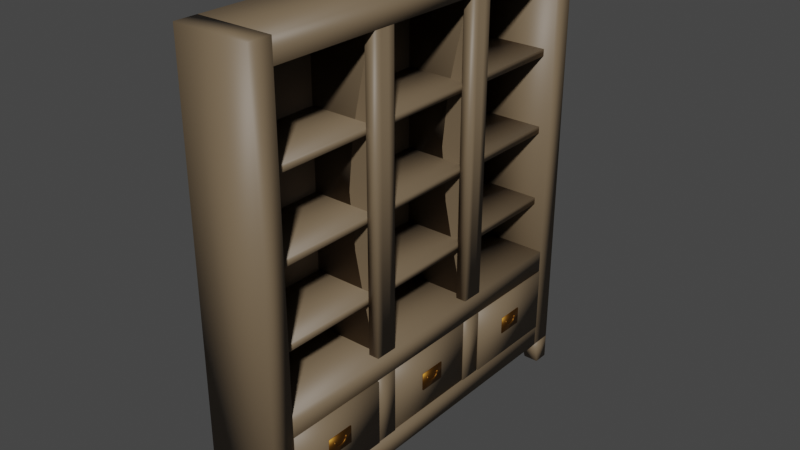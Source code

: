 # Source: bookshelf.blend  (saved by Blender 2.82.7; exported with 4.5.12 LTS)
import bpy
from mathutils import Matrix  # noqa: F401  (used for matrix-valued properties, if any)

bpy.ops.wm.read_factory_settings(use_empty=True)
scene = bpy.context.scene
scene.name = 'Scene'

# ---- collections
col_collection = bpy.data.collections.new('Collection'); scene.collection.children.link(col_collection)

# ---- materials (node trees are filled in below, after node groups)
mat_metal = bpy.data.materials.new('Metal')
mat_metal.use_transparent_shadow = False
mat_wood = bpy.data.materials.new('Wood')
mat_wood.use_transparent_shadow = False

# ---- material node trees
mat_metal.use_nodes = True; mat_metal.node_tree.nodes.clear()
_N = mat_metal.node_tree.nodes; _L = mat_metal.node_tree.links
n0 = _N.new('ShaderNodeOutputMaterial'); n0.name = 'Material Output'; n0.location = (300, 300)
n1 = _N.new('ShaderNodeBsdfPrincipled'); n1.name = 'Principled BSDF'; n1.location = (10, 300)
n1.distribution = 'GGX'
n1.subsurface_method = 'BURLEY'
n1.inputs[0].default_value = (0.2266, 0.09828, 0.01411, 1.0)
n1.inputs[1].default_value = 1.0
n1.inputs[3].default_value = 1.45
n1.inputs[27].default_value = (0.0, 0.0, 0.0, 1.0)
n1.inputs[28].default_value = 1.0
_L.new(n1.outputs[0], n0.inputs[0])
n0.is_active_output = True
mat_wood.use_nodes = True; mat_wood.node_tree.nodes.clear()
_N = mat_wood.node_tree.nodes; _L = mat_wood.node_tree.links
n0 = _N.new('ShaderNodeOutputMaterial'); n0.name = 'Material Output'; n0.location = (300, 300)
n1 = _N.new('ShaderNodeBsdfPrincipled'); n1.name = 'Principled BSDF'; n1.location = (10, 300)
n1.distribution = 'GGX'
n1.subsurface_method = 'BURLEY'
n1.inputs[0].default_value = (0.1679, 0.1198, 0.07144, 1.0)
n1.inputs[3].default_value = 1.45
n1.inputs[27].default_value = (0.0, 0.0, 0.0, 1.0)
n1.inputs[28].default_value = 1.0
_L.new(n1.outputs[0], n0.inputs[0])
n0.is_active_output = True

# ---- world
world_world = bpy.data.worlds.new('World'); scene.world = world_world
world_world.use_nodes = True; world_world.node_tree.nodes.clear()
_N = world_world.node_tree.nodes; _L = world_world.node_tree.links
n0 = _N.new('ShaderNodeOutputWorld'); n0.name = 'World Output'; n0.location = (300, 300)
n1 = _N.new('ShaderNodeBackground'); n1.name = 'Background'; n1.location = (10, 300)
n1.inputs[0].default_value = (0.05088, 0.05088, 0.05088, 1.0)
_L.new(n1.outputs[0], n0.inputs[0])
n0.is_active_output = True
world_world.color = (0.05088, 0.05088, 0.05088)
world_world.use_sun_shadow = False
world_world.sun_shadow_jitter_overblur = 0.0

# ---- meshes
me_cube_007 = bpy.data.meshes.new('Cube.007')
me_cube_007.from_pydata([(-0.1675, -0.9, 0.1114), (-0.1675, -0.9, 2.02), (-0.1675, -0.8, 2.02), (0.1675, -0.9, 0.1114), (0.1675, -0.9, 2.02), (0.1675, -0.8, 2.02), (0.09806, -0.9, -0.001028), (0.07864, -0.9, 0.1114), (0.09806, -0.8306, -0.001028), (0.07864, -0.8111, 0.1114), (0.1675, -0.9, -0.001028), (0.1675, -0.9, 0.1114), (0.1675, -0.8306, -0.001028), (0.1675, -0.8111, 0.1114), (0.1675, -0.8, 0.1114), (-0.1675, -0.8, 0.1114), (-0.1675, -0.8, 0.1114), (-0.1675, -0.8, 0.2114), (0.1675, -0.8, 0.1114), (0.1675, -0.8, 0.2114), (-0.1675, -0.8, 0.5114), (-0.1675, -0.8, 0.6114), (0.1675, -0.8, 0.5114), (0.1675, -0.8, 0.6114), (0.1675, -0.3295, 0.6114), (0.1675, -0.3295, 1.92), (0.1675, -0.2295, 1.92), (0.1675, -0.2295, 0.6114), (-0.1675, -0.8, 1.92), (-0.1675, -0.8, 2.02), (0.1675, -0.8, 1.92), (0.1675, -0.8, 2.02), (0.1208, -0.2295, 0.6114), (0.1208, -0.2295, 1.92), (0.1208, -0.3295, 0.6114), (0.1208, -0.3295, 1.92), (-0.1675, -0.2605, 0.6114), (-0.1675, -0.2605, 1.92), (-0.1675, -0.2985, 0.6114), (-0.1675, -0.2985, 1.92), (0.1675, -0.2986, 0.6114), (0.1675, -0.2604, 0.6114), (0.1675, -0.2604, 1.92), (0.1675, -0.2986, 1.92), (0.1208, -0.2604, 1.92), (0.1208, -0.2986, 1.92), (0.1208, -0.2604, 0.6114), (0.1208, -0.2986, 0.6114), (-0.1675, -0.3295, 0.2114), (-0.1675, -0.3295, 0.5114), (-0.1675, -0.2295, 0.5114), (0.1675, -0.3295, 0.2114), (0.1675, -0.3295, 0.5114), (0.1675, -0.2295, 0.5114), (0.1675, -0.2295, 0.2114), (-0.1675, -0.2295, 0.2114), (-0.1675, -0.08886, -0.001028), (-0.1675, -0.08886, 0.1114), (-0.1386, -0.08886, -0.001028), (-0.1386, -0.08886, 0.1114), (-0.1675, -0.8, 0.8401), (-0.1675, -0.8, 0.8715), (0.1208, -0.8, 0.8401), (0.1208, -0.8, 0.8715), (-0.1675, -0.8, 1.182), (-0.1675, -0.8, 1.213), (0.1208, -0.8, 1.182), (0.1208, -0.8, 1.213), (-0.1675, -0.8, 1.532), (-0.1675, -0.8, 1.563), (0.1208, -0.8, 1.532), (0.1208, -0.8, 1.563), (0.1644, -0.2264, 0.5089), (0.1644, -0.2264, 0.2138), (-0.1644, -0.2264, 0.5089), (-0.1644, -0.2264, 0.2138), (0.173, -0.7959, 0.5089), (-0.1558, -0.7959, 0.5089), (0.173, -0.7959, 0.2138), (-0.1558, -0.7959, 0.2138), (-0.1558, -0.3336, 0.2138), (-0.1558, -0.3336, 0.5089), (0.173, -0.3336, 0.2138), (0.173, -0.3336, 0.5089), (0.173, -0.6256, 0.4002), (0.173, -0.6256, 0.3225), (0.173, -0.5039, 0.3225), (0.173, -0.5039, 0.4002), (0.1775, -0.5039, 0.4002), (0.1775, -0.5039, 0.3225), (0.1775, -0.6256, 0.4002), (0.1775, -0.6256, 0.3225), (0.1796, -0.541, 0.3552), (0.1796, -0.5375, 0.3448), (0.1796, -0.5885, 0.3552), (0.1796, -0.592, 0.3448), (0.1796, -0.5367, 0.375), (0.1796, -0.5301, 0.375), (0.1796, -0.5928, 0.375), (0.1796, -0.5994, 0.375), (0.1774, -0.541, 0.3552), (0.1774, -0.5375, 0.3448), (0.1774, -0.5885, 0.3552), (0.1774, -0.592, 0.3448), (0.1774, -0.5367, 0.375), (0.1774, -0.5301, 0.375), (0.1774, -0.5928, 0.375), (0.1774, -0.5994, 0.375), (0.1796, -0.5377, 0.3659), (0.1796, -0.5296, 0.3633), (0.1774, -0.5377, 0.3659), (0.1773, -0.5296, 0.3633), (0.1796, -0.5999, 0.3633), (0.1796, -0.5918, 0.3659), (0.1773, -0.5999, 0.3633), (0.1774, -0.5918, 0.3659), (0.1796, -0.5727, 0.3485), (0.1796, -0.5568, 0.3485), (0.1796, -0.5745, 0.3392), (0.1796, -0.555, 0.3392), (0.1774, -0.5727, 0.3485), (0.1774, -0.5568, 0.3485), (0.1774, -0.5745, 0.3392), (0.1774, -0.555, 0.3392), (0.173, -0.06084, 0.4002), (0.173, -0.06084, 0.3225), (0.1775, -0.06084, 0.4002), (0.1775, -0.06084, 0.3225), (0.1774, 0.009787, 0.3392), (0.1774, -0.009787, 0.3392), (0.1774, 0.007931, 0.3485), (0.1774, -0.007931, 0.3485), (0.1796, 0.009787, 0.3392), (0.1796, -0.009787, 0.3392), (0.1796, 0.007931, 0.3485), (0.1796, -0.007931, 0.3485), (0.1774, -0.02701, 0.3659), (0.1773, -0.03514, 0.3633), (0.1796, -0.02701, 0.3659), (0.1796, -0.03514, 0.3633), (-0.1765, -0.8685, 0.1448), (-0.1765, -0.8685, 1.987), (-0.1765, 0.8685, 0.1448), (-0.1765, 0.8685, 1.987), (-0.1675, -0.8685, 0.1448), (-0.1675, -0.8685, 1.987), (-0.1675, 0.8685, 0.1448), (-0.1675, 0.8685, 1.987), (-0.1675, 0.9, 0.1114), (-0.1675, 0.9, 2.02), (-0.1675, 0.8, 2.02), (0.1675, 0.9, 0.1114), (0.1675, 0.9, 2.02), (0.1675, 0.8, 2.02), (0.09806, 0.9, -0.001028), (0.07864, 0.9, 0.1114), (0.09806, 0.8306, -0.001028), (0.07864, 0.8111, 0.1114), (0.1675, 0.9, -0.001028), (0.1675, 0.9, 0.1114), (0.1675, 0.8306, -0.001028), (0.1675, 0.8111, 0.1114), (0.1675, 0.8, 0.1114), (-0.1675, 0.8, 0.1114), (-0.1675, 0.8, 0.1114), (-0.1675, 0.8, 0.2114), (0.1675, 0.8, 0.1114), (0.1675, 0.8, 0.2114), (-0.1675, 0.8, 0.5114), (-0.1675, 0.8, 0.6114), (0.1675, 0.8, 0.5114), (0.1675, 0.8, 0.6114), (0.1675, 0.3295, 0.6114), (0.1675, 0.3295, 1.92), (0.1675, 0.2295, 1.92), (0.1675, 0.2295, 0.6114), (-0.1675, 0.8, 1.92), (-0.1675, 0.8, 2.02), (0.1675, 0.8, 1.92), (0.1675, 0.8, 2.02), (0.1208, 0.2295, 0.6114), (0.1208, 0.2295, 1.92), (0.1208, 0.3295, 0.6114), (0.1208, 0.3295, 1.92), (-0.1675, 0.2605, 0.6114), (-0.1675, 0.2605, 1.92), (-0.1675, 0.2985, 0.6114), (-0.1675, 0.2985, 1.92), (0.1675, 0.2986, 0.6114), (0.1675, 0.2604, 0.6114), (0.1675, 0.2604, 1.92), (0.1675, 0.2986, 1.92), (0.1208, 0.2604, 1.92), (0.1208, 0.2986, 1.92), (0.1208, 0.2604, 0.6114), (0.1208, 0.2986, 0.6114), (-0.1675, 0.3295, 0.2114), (-0.1675, 0.3295, 0.5114), (-0.1675, 0.2295, 0.5114), (0.1675, 0.3295, 0.2114), (0.1675, 0.3295, 0.5114), (0.1675, 0.2295, 0.5114), (0.1675, 0.2295, 0.2114), (-0.1675, 0.2295, 0.2114), (-0.1675, 0.8306, -0.001028), (-0.1675, 0.8111, 0.1114), (-0.09806, 0.8306, -0.001028), (-0.07864, 0.8111, 0.1114), (-0.1675, 0.9, -0.001028), (-0.1675, 0.9, 0.1114), (-0.09806, 0.9, -0.001028), (-0.07864, 0.9, 0.1114), (-0.1675, 0.08886, -0.001028), (-0.1675, 0.08886, 0.1114), (-0.1386, 0.08886, -0.001028), (-0.1386, 0.08886, 0.1114), (-0.1675, 0.8, 0.8401), (-0.1675, 0.8, 0.8715), (0.1208, 0.8, 0.8401), (0.1208, 0.8, 0.8715), (-0.1675, 0.8, 1.182), (-0.1675, 0.8, 1.213), (0.1208, 0.8, 1.182), (0.1208, 0.8, 1.213), (-0.1675, 0.8, 1.532), (-0.1675, 0.8, 1.563), (0.1208, 0.8, 1.532), (0.1208, 0.8, 1.563), (-0.1644, 0.2264, 0.2138), (0.1644, 0.2264, 0.2138), (-0.1644, 0.2264, 0.5089), (0.1644, 0.2264, 0.5089), (0.173, 0.7959, 0.5089), (-0.1558, 0.7959, 0.5089), (0.173, 0.7959, 0.2138), (-0.1558, 0.7959, 0.2138), (-0.1558, 0.3336, 0.2138), (-0.1558, 0.3336, 0.5089), (0.173, 0.3336, 0.2138), (0.173, 0.3336, 0.5089), (0.173, 0.6256, 0.4002), (0.173, 0.6256, 0.3225), (0.173, 0.5039, 0.3225), (0.173, 0.5039, 0.4002), (0.1775, 0.5039, 0.4002), (0.1775, 0.5039, 0.3225), (0.1775, 0.6256, 0.4002), (0.1775, 0.6256, 0.3225), (0.1796, 0.541, 0.3552), (0.1796, 0.5375, 0.3448), (0.1796, 0.5885, 0.3552), (0.1796, 0.592, 0.3448), (0.1796, 0.5367, 0.375), (0.1796, 0.5301, 0.375), (0.1796, 0.5928, 0.375), (0.1796, 0.5994, 0.375), (0.1774, 0.541, 0.3552), (0.1774, 0.5375, 0.3448), (0.1774, 0.5885, 0.3552), (0.1774, 0.592, 0.3448), (0.1774, 0.5367, 0.375), (0.1774, 0.5301, 0.375), (0.1774, 0.5928, 0.375), (0.1774, 0.5994, 0.375), (0.1796, 0.5377, 0.3659), (0.1796, 0.5296, 0.3633), (0.1774, 0.5377, 0.3659), (0.1773, 0.5296, 0.3633), (0.1796, 0.5999, 0.3633), (0.1796, 0.5918, 0.3659), (0.1773, 0.5999, 0.3633), (0.1774, 0.5918, 0.3659), (0.1796, 0.5727, 0.3485), (0.1796, 0.5568, 0.3485), (0.1796, 0.5745, 0.3392), (0.1796, 0.555, 0.3392), (0.1774, 0.5727, 0.3485), (0.1774, 0.5568, 0.3485), (0.1774, 0.5745, 0.3392), (0.1774, 0.555, 0.3392), (0.173, 0.06084, 0.4002), (0.173, 0.06084, 0.3225), (0.1775, 0.06084, 0.4002), (0.1775, 0.06084, 0.3225), (0.1773, 0.03514, 0.3633), (0.1774, 0.02701, 0.3659), (0.1796, 0.03514, 0.3633), (0.1796, 0.02701, 0.3659), (0.1774, -0.03461, 0.375), (0.1774, -0.02805, 0.375), (0.1774, 0.03461, 0.375), (0.1774, 0.02805, 0.375), (0.1774, -0.02727, 0.3448), (0.1774, -0.02379, 0.3552), (0.1774, 0.02727, 0.3448), (0.1774, 0.02379, 0.3552), (0.1796, -0.03461, 0.375), (0.1796, -0.02805, 0.375), (0.1796, 0.03461, 0.375), (0.1796, 0.02805, 0.375), (0.1796, -0.02727, 0.3448), (0.1796, -0.02379, 0.3552), (0.1796, 0.02727, 0.3448), (0.1796, 0.02379, 0.3552), (-0.1675, -0.8306, -0.001028), (-0.1675, -0.8111, 0.1114), (-0.09806, -0.8306, -0.001028), (-0.07864, -0.8111, 0.1114), (-0.1675, -0.9, -0.001028), (-0.1675, -0.9, 0.1114), (-0.09806, -0.9, -0.001028), (-0.07864, -0.9, 0.1114)], [], [(0, 1, 2, 15), (15, 2, 5, 14), (14, 5, 4, 3), (3, 4, 1, 0), (15, 14, 3, 0), (5, 2, 1, 4), (6, 7, 9, 8), (8, 9, 13, 12), (12, 13, 11, 10), (10, 11, 7, 6), (8, 12, 10, 6), (13, 9, 7, 11), (19, 167, 165, 17), (18, 166, 167, 19), (16, 164, 166, 18), (21, 169, 168, 20), (19, 17, 16, 18), (23, 171, 169, 21), (22, 170, 171, 23), (20, 168, 170, 22), (29, 177, 176, 28), (23, 21, 20, 22), (32, 33, 26, 27), (40, 43, 25, 24), (47, 40, 24, 34), (31, 179, 177, 29), (30, 178, 179, 31), (28, 176, 178, 30), (216, 60, 61, 217), (31, 29, 28, 30), (43, 45, 35, 25), (24, 25, 35, 34), (39, 37, 36, 38), (46, 47, 38, 36), (46, 36, 37, 44), (44, 37, 39, 45), (33, 32, 46, 44), (26, 33, 44, 42), (42, 44, 45, 43), (32, 27, 41, 46), (46, 41, 40, 47), (27, 26, 42, 41), (41, 42, 43, 40), (47, 45, 39, 38), (35, 45, 47, 34), (48, 49, 50, 55), (55, 50, 53, 54), (54, 53, 52, 51), (51, 52, 49, 48), (55, 54, 51, 48), (53, 50, 49, 52), (57, 56, 58, 59), (212, 56, 57, 213), (212, 214, 58, 56), (213, 57, 59, 215), (60, 216, 218, 62), (220, 64, 65, 221), (62, 63, 61, 60), (63, 219, 217, 61), (62, 218, 219, 63), (64, 220, 222, 66), (224, 68, 69, 225), (66, 67, 65, 64), (67, 223, 221, 65), (66, 222, 223, 67), (68, 224, 226, 70), (230, 74, 72, 231), (70, 71, 69, 68), (71, 227, 225, 69), (70, 226, 227, 71), (74, 230, 228, 75), (72, 73, 229, 231), (229, 73, 75, 228), (229, 228, 230, 231), (82, 80, 81, 83), (77, 76, 83, 81), (78, 76, 77, 79), (78, 79, 80, 82), (81, 80, 79, 77), (83, 76, 78, 82), (116, 94, 95, 118), (126, 282, 280, 124), (87, 84, 90, 88), (88, 90, 91, 89), (84, 85, 91, 90), (86, 87, 88, 89), (112, 113, 98, 99), (108, 109, 97, 96), (96, 97, 105, 104), (109, 93, 101, 111), (113, 94, 102, 115), (99, 98, 106, 107), (118, 95, 103, 122), (117, 92, 100, 121), (108, 96, 104, 110), (112, 99, 107, 114), (92, 108, 110, 100), (97, 109, 111, 105), (92, 93, 109, 108), (95, 112, 114, 103), (98, 113, 115, 106), (95, 94, 113, 112), (94, 116, 120, 102), (119, 118, 122, 123), (93, 119, 123, 101), (117, 116, 118, 119), (92, 117, 119, 93), (272, 276, 277, 273), (241, 247, 245, 242), (281, 283, 127, 125), (124, 125, 127, 126), (132, 133, 129, 128), (135, 134, 130, 131), (302, 132, 128, 294), (134, 135, 133, 132), (300, 301, 138, 139), (303, 134, 132, 302), (301, 135, 131, 293), (85, 86, 89, 91), (303, 302, 286, 287), (300, 139, 137, 292), (297, 138, 136, 289), (127, 283, 282, 126), (140, 141, 143, 142), (142, 143, 147, 146), (146, 147, 145, 144), (144, 145, 141, 140), (142, 146, 144, 140), (147, 143, 141, 145), (148, 163, 150, 149), (163, 162, 153, 150), (162, 151, 152, 153), (151, 148, 149, 152), (163, 148, 151, 162), (153, 152, 149, 150), (154, 156, 157, 155), (156, 160, 161, 157), (160, 158, 159, 161), (158, 154, 155, 159), (156, 154, 158, 160), (161, 159, 155, 157), (167, 166, 164, 165), (171, 170, 168, 169), (180, 175, 174, 181), (188, 172, 173, 191), (195, 182, 172, 188), (179, 178, 176, 177), (191, 173, 183, 193), (172, 182, 183, 173), (187, 186, 184, 185), (194, 184, 186, 195), (194, 192, 185, 184), (192, 193, 187, 185), (181, 192, 194, 180), (174, 190, 192, 181), (190, 191, 193, 192), (180, 194, 189, 175), (194, 195, 188, 189), (175, 189, 190, 174), (189, 188, 191, 190), (195, 186, 187, 193), (183, 182, 195, 193), (196, 203, 198, 197), (203, 202, 201, 198), (202, 199, 200, 201), (199, 196, 197, 200), (203, 196, 199, 202), (201, 200, 197, 198), (204, 206, 207, 205), (206, 210, 211, 207), (210, 208, 209, 211), (208, 204, 205, 209), (206, 204, 208, 210), (211, 209, 205, 207), (213, 215, 214, 212), (218, 216, 217, 219), (222, 220, 221, 223), (226, 224, 225, 227), (73, 72, 74, 75), (238, 239, 237, 236), (233, 237, 239, 232), (234, 235, 233, 232), (234, 238, 236, 235), (237, 233, 235, 236), (239, 238, 234, 232), (272, 274, 251, 250), (243, 244, 246, 240), (244, 245, 247, 246), (240, 246, 247, 241), (242, 245, 244, 243), (268, 255, 254, 269), (264, 252, 253, 265), (252, 260, 261, 253), (265, 267, 257, 249), (269, 271, 258, 250), (255, 263, 262, 254), (274, 278, 259, 251), (273, 277, 256, 248), (264, 266, 260, 252), (268, 270, 263, 255), (248, 256, 266, 264), (253, 261, 267, 265), (248, 264, 265, 249), (251, 259, 270, 268), (254, 262, 271, 269), (251, 268, 269, 250), (250, 258, 276, 272), (275, 279, 278, 274), (249, 257, 279, 275), (273, 275, 274, 272), (248, 249, 275, 273), (303, 287, 285, 295), (280, 282, 283, 281), (138, 301, 293, 136), (287, 299, 291, 285), (296, 297, 289, 288), (133, 300, 292, 129), (299, 298, 290, 291), (134, 303, 295, 130), (286, 302, 294, 284), (298, 286, 284, 290), (139, 296, 288, 137), (135, 301, 300, 133), (139, 138, 297, 296), (287, 286, 298, 299), (17, 165, 164, 16), (215, 59, 58, 214), (304, 305, 307, 306), (306, 307, 311, 310), (310, 311, 309, 308), (308, 309, 305, 304), (306, 310, 308, 304), (311, 307, 305, 309), (116, 117, 121, 120)])
me_cube_007.polygons.foreach_set('use_smooth', [True] * 234)
me_cube_007.polygons.foreach_set('material_index', [1, 1, 1, 1, 1, 1, 1, 1, 1, 1, 1, 1, 1, 1, 1, 1, 1, 1, 1, 1, 1, 1, 1, 1, 1, 1, 1, 1, 1, 1, 1, 1, 1, 1, 1, 1, 1, 1, 1, 1, 1, 1, 1, 1, 1, 1, 1, 1, 1, 1, 1, 1, 1, 1, 1, 1, 1, 1, 1, 1, 1, 1, 1, 1, 1, 1, 1, 1, 1, 1, 1, 1, 1, 1, 1, 1, 1, 1, 1, 1, 0, 0, 0, 0, 0, 0, 0, 0, 0, 0, 0, 0, 0, 0, 0, 0, 0, 0, 0, 0, 0, 0, 0, 0, 0, 0, 0, 0, 0, 0, 0, 0, 0, 0, 0, 0, 0, 0, 0, 0, 0, 0, 0, 1, 1, 1, 1, 1, 1, 1, 1, 1, 1, 1, 1, 1, 1, 1, 1, 1, 1, 1, 1, 1, 1, 1, 1, 1, 1, 1, 1, 1, 1, 1, 1, 1, 1, 1, 1, 1, 1, 1, 1, 1, 1, 1, 1, 1, 1, 1, 1, 1, 1, 1, 1, 1, 1, 1, 1, 1, 1, 1, 1, 1, 1, 0, 0, 0, 0, 0, 0, 0, 0, 0, 0, 0, 0, 0, 0, 0, 0, 0, 0, 0, 0, 0, 0, 0, 0, 0, 0, 0, 0, 0, 0, 0, 0, 0, 0, 0, 0, 0, 0, 0, 0, 1, 1, 1, 1, 1, 1, 1, 1, 0])
_uv = me_cube_007.uv_layers.new(name='UVMap')
_uv.uv.foreach_set('vector', [0.2986, 0.13, 0.2986, 0.87, 0.3374, 0.87, 0.3374, 0.13, 5.808e-05, 0.13, 5.808e-05, 0.87, 0.13, 0.87, 0.13, 0.13, 0.13, 0.13, 0.13, 0.87, 0.1687, 0.87, 0.1687, 0.13, 0.1687, 0.13, 0.1687, 0.87, 0.2986, 0.87, 0.2986, 0.13, 0.13, 5.811e-05, 0.13, 0.13, 0.1687, 0.13, 0.1687, 5.808e-05, 0.13, 0.87, 0.13, 0.9999, 0.1687, 0.9999, 0.1687, 0.87, 0.1453, 0.4042, 0.1555, 0.3416, 0.2043, 0.3495, 0.1834, 0.4104, 0.03003, 0.4118, 0.008028, 0.3513, 0.05665, 0.3424, 0.06802, 0.4049, 0.06802, 0.4049, 0.05665, 0.3424, 0.1061, 0.342, 0.1066, 0.4045, 0.1066, 0.4045, 0.1061, 0.342, 0.1555, 0.3416, 0.1453, 0.4042, 0.06837, 0.4435, 0.06802, 0.4049, 0.1066, 0.4045, 0.107, 0.4431, 0.05665, 0.3424, 0.05621, 0.293, 0.1056, 0.2926, 0.1061, 0.342, 0.3056, 0.05562, 0.3056, 0.9444, 0.4917, 0.9444, 0.4917, 0.05562, 0.2501, 0.05562, 0.2501, 0.9444, 0.3056, 0.9444, 0.3056, 0.05562, 0.5473, 0.05562, 0.5473, 0.9444, 0.7333, 0.9444, 0.7333, 0.05562, 0.2501, 0.05562, 0.2501, 0.9444, 0.3056, 0.9444, 0.3056, 0.05562, 0.3056, 0.05562, 0.4917, 0.05562, 0.4917, 6.95e-05, 0.3056, 6.951e-05, 0.5473, 0.05562, 0.5473, 0.9444, 0.7333, 0.9444, 0.7333, 0.05562, 0.4917, 0.05562, 0.4917, 0.9444, 0.5473, 0.9444, 0.5473, 0.05562, 0.3056, 0.05562, 0.3056, 0.9444, 0.4917, 0.9444, 0.4917, 0.05562, 0.3056, 0.9444, 0.3056, 0.05562, 0.2501, 0.05562, 0.2501, 0.9444, 0.4917, 6.95e-05, 0.3056, 6.958e-05, 0.3056, 0.05562, 0.4917, 0.05562, 0.924, 0.1694, 0.924, 0.8307, 0.9004, 0.8307, 0.9004, 0.1694, 0.8655, 0.1694, 0.8655, 0.8307, 0.8499, 0.8307, 0.8499, 0.1694, 0.8655, 0.1458, 0.8655, 0.1694, 0.8499, 0.1694, 0.8499, 0.1458, 0.4917, 0.9444, 0.4917, 0.05562, 0.3056, 0.05562, 0.3056, 0.9444, 0.5473, 0.9444, 0.5473, 0.05562, 0.4917, 0.05562, 0.4917, 0.9444, 0.7333, 0.9444, 0.7333, 0.05562, 0.5473, 0.05562, 0.5473, 0.9444, 0.3126, 0.8675, 0.3126, 0.1325, 0.327, 0.1325, 0.327, 0.8675, 0.5473, 0.9999, 0.7333, 0.9999, 0.7333, 0.9444, 0.5473, 0.9444, 0.8655, 0.8307, 0.8655, 0.8543, 0.8499, 0.8543, 0.8499, 0.8307, 0.8499, 0.1694, 0.8499, 0.8307, 0.8263, 0.8307, 0.8263, 0.1694, 0.6649, 0.8307, 0.6458, 0.8307, 0.6457, 0.1694, 0.6649, 0.1694, 0.8848, 0.1458, 0.8655, 0.1458, 0.8655, 6.63e-05, 0.8847, 6.639e-05, 0.5001, 0.1694, 0.6457, 0.1694, 0.6458, 0.8307, 0.5001, 0.8307, 0.8848, 0.8543, 0.8847, 0.9999, 0.8655, 0.9999, 0.8655, 0.8543, 0.924, 0.8307, 0.924, 0.1694, 0.9396, 0.1694, 0.9396, 0.8307, 0.9004, 0.8307, 0.9004, 0.8543, 0.8848, 0.8543, 0.8848, 0.8307, 0.8848, 0.8307, 0.8848, 0.8543, 0.8655, 0.8543, 0.8655, 0.8307, 0.9004, 0.1458, 0.9004, 0.1694, 0.8848, 0.1694, 0.8848, 0.1458, 0.8848, 0.1458, 0.8848, 0.1694, 0.8655, 0.1694, 0.8655, 0.1458, 0.9004, 0.1694, 0.9004, 0.8307, 0.8848, 0.8307, 0.8848, 0.1694, 0.8848, 0.1694, 0.8848, 0.8307, 0.8655, 0.8307, 0.8655, 0.1694, 0.8106, 0.1694, 0.8106, 0.8307, 0.6649, 0.8307, 0.6649, 0.1694, 0.8263, 0.8307, 0.8106, 0.8307, 0.8106, 0.1694, 0.8263, 0.1694, 0.375, 0.2691, 0.375, 0.1538, 0.4135, 0.1538, 0.4135, 0.2691, 0.4135, 0.2691, 0.4135, 0.1538, 0.5422, 0.1538, 0.5422, 0.2691, 0.5422, 0.2691, 0.5422, 0.1538, 0.5807, 0.1538, 0.5807, 0.2691, 0.5422, 2.515e-05, 0.5422, 0.1153, 0.4135, 0.1153, 0.4135, 2.516e-05, 0.4135, 0.2691, 0.5422, 0.2691, 0.5422, 0.3075, 0.4135, 0.3075, 0.5422, 0.1538, 0.4135, 0.1538, 0.4135, 0.1153, 0.5422, 0.1153, 0.0625, 0.2033, 0.0625, 0.1596, 0.07374, 0.1596, 0.07374, 0.2033, 0.0625, 0.09041, 0.0625, 0.1596, 0.01875, 0.1596, 0.01875, 0.09041, 0.0625, 0.09041, 0.07374, 0.09041, 0.07374, 0.1596, 0.0625, 0.1596, 0.01875, 0.09041, 0.01875, 0.1596, 0.007509, 0.1596, 0.007509, 0.09041, 0.6063, 0.1325, 0.6063, 0.8675, 0.4738, 0.8675, 0.4738, 0.1325, 0.3126, 0.8675, 0.3126, 0.1325, 0.327, 0.1325, 0.327, 0.8675, 0.3126, 5.426e-05, 0.327, 5.419e-05, 0.327, 0.1325, 0.3126, 0.1325, 0.4594, 0.1325, 0.4594, 0.8675, 0.327, 0.8675, 0.327, 0.1325, 0.4738, 0.1325, 0.4738, 0.8675, 0.4594, 0.8675, 0.4594, 0.1325, 0.6063, 0.1325, 0.6063, 0.8675, 0.4738, 0.8675, 0.4738, 0.1325, 0.3126, 0.8675, 0.3126, 0.1325, 0.327, 0.1325, 0.327, 0.8675, 0.3126, 5.419e-05, 0.327, 5.419e-05, 0.327, 0.1325, 0.3126, 0.1325, 0.4594, 0.1325, 0.4594, 0.8675, 0.327, 0.8675, 0.327, 0.1325, 0.4738, 0.1325, 0.4738, 0.8675, 0.4594, 0.8675, 0.4594, 0.1325, 0.6063, 0.1325, 0.6063, 0.8675, 0.4738, 0.8675, 0.4738, 0.1325, 0.6896, 0.4844, 0.6896, 0.6631, 0.5625, 0.6631, 0.5625, 0.4844, 0.3126, 5.419e-05, 0.327, 5.419e-05, 0.327, 0.1325, 0.3126, 0.1325, 0.4594, 0.1325, 0.4594, 0.8675, 0.327, 0.8675, 0.327, 0.1325, 0.4738, 0.1325, 0.4738, 0.8675, 0.4594, 0.8675, 0.4594, 0.1325, 0.6896, 0.6631, 0.6896, 0.4844, 0.8037, 0.4844, 0.8037, 0.6631, 0.5625, 0.6631, 0.4484, 0.6631, 0.4484, 0.4844, 0.5625, 0.4844, 0.4484, 0.4844, 0.4484, 0.6631, 0.3213, 0.6631, 0.3213, 0.4844, 0.4484, 0.4844, 0.4484, 0.3573, 0.5625, 0.3573, 0.5625, 0.4844, 0.4484, 0.4844, 0.4484, 0.3573, 0.5625, 0.3573, 0.5625, 0.4844, 0.6896, 0.6631, 0.5625, 0.6631, 0.5625, 0.4844, 0.6896, 0.4844, 0.4484, 0.6631, 0.5625, 0.6631, 0.5625, 0.7902, 0.4484, 0.7902, 0.4484, 0.6631, 0.3213, 0.6631, 0.3213, 0.4844, 0.4484, 0.4844, 0.6896, 0.4844, 0.8037, 0.4844, 0.8037, 0.6631, 0.6896, 0.6631, 0.5625, 0.4844, 0.5625, 0.6631, 0.4484, 0.6631, 0.4484, 0.4844, 0.8652, 0.3789, 0.8905, 0.2218, 0.8058, 0.2327, 0.7797, 0.3676, 0.6651, 0.8941, 0.6748, 0.0357, 0.7079, 8.412e-05, 0.7079, 0.9298, 0.6657, 8.158e-05, 0.6657, 0.9309, 0.6237, 0.8971, 0.6309, 0.04978, 0.6309, 0.04978, 0.6237, 0.8971, 0.03488, 0.9502, 0.04206, 0.1029, 0.6657, 0.9309, 8.158e-05, 0.9999, 0.03488, 0.9502, 0.6237, 0.8971, 8.181e-05, 0.06913, 0.6657, 8.158e-05, 0.6309, 0.04978, 0.04206, 0.1029, 0.8808, 0.1125, 0.9327, 0.1391, 0.9496, 0.0898, 0.9277, 0.07718, 0.9281, 0.8337, 0.8537, 0.8595, 0.911, 0.9186, 0.9436, 0.904, 0.9436, 0.904, 0.911, 0.9186, 0.9059, 0.9382, 0.9635, 0.9181, 0.8537, 0.8595, 0.7819, 0.6981, 0.7621, 0.703, 0.8361, 0.8706, 0.9327, 0.1391, 0.8905, 0.2218, 0.9089, 0.2272, 0.9469, 0.1446, 0.9277, 0.07718, 0.9496, 0.0898, 0.9635, 0.08599, 0.9291, 0.0618, 0.7797, 0.3676, 0.8058, 0.2327, 0.7899, 0.2261, 0.7603, 0.3649, 0.8649, 0.5363, 0.8832, 0.7206, 0.9066, 0.7144, 0.8863, 0.5351, 0.9281, 0.8337, 0.9436, 0.904, 0.9635, 0.9181, 0.9521, 0.827, 0.8808, 0.1125, 0.9277, 0.07718, 0.9291, 0.0618, 0.8687, 0.1009, 0.8832, 0.7206, 0.9281, 0.8337, 0.9521, 0.827, 0.9066, 0.7144, 0.911, 0.9186, 0.8537, 0.8595, 0.8361, 0.8706, 0.9059, 0.9382, 0.8832, 0.7206, 0.7819, 0.6981, 0.8537, 0.8595, 0.9281, 0.8337, 0.8058, 0.2327, 0.8808, 0.1125, 0.8687, 0.1009, 0.7899, 0.2261, 0.9496, 0.0898, 0.9327, 0.1391, 0.9469, 0.1446, 0.9635, 0.08599, 0.8058, 0.2327, 0.8905, 0.2218, 0.9327, 0.1391, 0.8808, 0.1125, 0.8905, 0.2218, 0.8652, 0.3789, 0.8857, 0.3805, 0.9089, 0.2272, 0.7687, 0.5398, 0.7797, 0.3676, 0.7603, 0.3649, 0.7485, 0.5398, 0.7819, 0.6981, 0.7687, 0.5398, 0.7485, 0.5398, 0.7621, 0.703, 0.8649, 0.5363, 0.8652, 0.3789, 0.7797, 0.3676, 0.7687, 0.5398, 0.8832, 0.7206, 0.8649, 0.5363, 0.7687, 0.5398, 0.7819, 0.6981, 0.8652, 0.3789, 0.8857, 0.3805, 0.8863, 0.5351, 0.8649, 0.5363, 0.6657, 8.157e-05, 0.6309, 0.04978, 0.6237, 0.8971, 0.6657, 0.9309, 0.05608, 0.02001, 0.09077, 0.06389, 0.04971, 0.9443, 8.412e-05, 0.9999, 0.7079, 0.9298, 8.412e-05, 0.9999, 0.04971, 0.9443, 0.6651, 0.8941, 0.7687, 0.5398, 0.7797, 0.3676, 0.7603, 0.3649, 0.7485, 0.5398, 0.8652, 0.3789, 0.8649, 0.5363, 0.8863, 0.5351, 0.8857, 0.3805, 0.7819, 0.6981, 0.7687, 0.5398, 0.7485, 0.5398, 0.7621, 0.703, 0.8649, 0.5363, 0.8652, 0.3789, 0.7797, 0.3676, 0.7687, 0.5398, 0.8058, 0.2327, 0.8905, 0.2218, 0.9327, 0.1391, 0.8808, 0.1125, 0.8832, 0.7206, 0.8649, 0.5363, 0.7687, 0.5398, 0.7819, 0.6981, 0.8905, 0.2218, 0.8652, 0.3789, 0.8857, 0.3805, 0.9089, 0.2272, 8.158e-05, 0.9999, 8.181e-05, 0.06913, 0.04206, 0.1029, 0.03488, 0.9502, 0.8832, 0.7206, 0.7819, 0.6981, 0.8537, 0.8595, 0.9281, 0.8337, 0.8058, 0.2327, 0.8808, 0.1125, 0.8687, 0.1009, 0.7899, 0.2261, 0.9496, 0.0898, 0.9327, 0.1391, 0.9469, 0.1446, 0.9635, 0.08599, 0.04971, 0.9443, 0.09077, 0.06389, 0.6748, 0.0357, 0.6651, 0.8941, 0.5314, 0.9616, 0.5314, 0.4982, 0.9684, 0.4982, 0.9684, 0.9616, 0.9766, 0.02715, 0.9766, 0.4905, 0.9685, 0.4906, 0.9685, 0.02722, 0.9685, 0.02722, 0.9685, 0.4906, 0.5315, 0.4906, 0.5315, 0.02722, 0.5315, 0.02722, 0.5315, 0.4906, 0.5234, 0.4906, 0.5234, 0.02728, 0.9686, 0.01959, 0.9685, 0.02722, 0.5315, 0.02722, 0.5316, 0.01959, 0.9685, 0.4906, 0.9684, 0.4982, 0.5314, 0.4982, 0.5315, 0.4906, 0.2986, 0.87, 0.3374, 0.87, 0.3374, 0.13, 0.2986, 0.13, 5.823e-05, 0.87, 0.13, 0.87, 0.13, 0.13, 5.808e-05, 0.13, 0.13, 0.87, 0.1687, 0.87, 0.1687, 0.13, 0.13, 0.13, 0.1687, 0.87, 0.2986, 0.87, 0.2986, 0.13, 0.1687, 0.13, 0.13, 0.9999, 0.1687, 0.9999, 0.1687, 0.87, 0.13, 0.87, 0.13, 0.13, 0.1687, 0.13, 0.1687, 5.807e-05, 0.13, 5.807e-05, 0.1453, 0.4042, 0.1834, 0.4104, 0.2043, 0.3495, 0.1555, 0.3416, 0.03003, 0.4118, 0.06802, 0.4049, 0.05665, 0.3424, 0.008028, 0.3513, 0.06802, 0.4049, 0.1066, 0.4045, 0.1061, 0.342, 0.05665, 0.3424, 0.1066, 0.4045, 0.1453, 0.4042, 0.1555, 0.3416, 0.1061, 0.342, 0.06837, 0.4435, 0.107, 0.4431, 0.1066, 0.4045, 0.06802, 0.4049, 0.05665, 0.3424, 0.1061, 0.342, 0.1056, 0.2926, 0.05621, 0.293, 0.3056, 0.9444, 0.3056, 0.9999, 0.4917, 0.9999, 0.4917, 0.9444, 0.4917, 0.9999, 0.4917, 0.9444, 0.3056, 0.9444, 0.3056, 0.9999, 0.8263, 0.8307, 0.8499, 0.8307, 0.8499, 0.1694, 0.8262, 0.1694, 0.8848, 0.8307, 0.9004, 0.8307, 0.9004, 0.1694, 0.8848, 0.1694, 0.8848, 0.8543, 0.9004, 0.8543, 0.9004, 0.8307, 0.8848, 0.8307, 0.5473, 6.95e-05, 0.5473, 0.05562, 0.7333, 0.05562, 0.7333, 6.956e-05, 0.8848, 0.1694, 0.9004, 0.1694, 0.9004, 0.1458, 0.8848, 0.1458, 0.9004, 0.8307, 0.924, 0.8307, 0.924, 0.1694, 0.9004, 0.1694, 0.6457, 0.1694, 0.6457, 0.8307, 0.6649, 0.8307, 0.6649, 0.1694, 0.8655, 0.8543, 0.8655, 0.9999, 0.8847, 0.9999, 0.8848, 0.8543, 0.8106, 0.8307, 0.8106, 0.1694, 0.6649, 0.1694, 0.6649, 0.8307, 0.8655, 0.1458, 0.8848, 0.1458, 0.8847, 6.637e-05, 0.8655, 6.628e-05, 0.8262, 0.1694, 0.8106, 0.1694, 0.8106, 0.8307, 0.8263, 0.8307, 0.8499, 0.1694, 0.8655, 0.1694, 0.8655, 0.1458, 0.8499, 0.1458, 0.8655, 0.1694, 0.8848, 0.1694, 0.8848, 0.1458, 0.8655, 0.1458, 0.8499, 0.8543, 0.8655, 0.8543, 0.8655, 0.8307, 0.8499, 0.8307, 0.8655, 0.8543, 0.8848, 0.8543, 0.8848, 0.8307, 0.8655, 0.8307, 0.8499, 0.8307, 0.8655, 0.8307, 0.8655, 0.1694, 0.8499, 0.1694, 0.8655, 0.8307, 0.8848, 0.8307, 0.8848, 0.1694, 0.8655, 0.1694, 0.5001, 0.8307, 0.6457, 0.8307, 0.6457, 0.1694, 0.5001, 0.1694, 0.924, 0.1694, 0.924, 0.8307, 0.9396, 0.8307, 0.9396, 0.1694, 0.4135, 0.2691, 0.375, 0.2691, 0.375, 0.1538, 0.4135, 0.1538, 0.4135, 2.515e-05, 0.5422, 2.519e-05, 0.5422, 0.1153, 0.4135, 0.1153, 0.5807, 0.2691, 0.5422, 0.2691, 0.5422, 0.1538, 0.5807, 0.1538, 0.5422, 0.2691, 0.4135, 0.2691, 0.4135, 0.1538, 0.5422, 0.1538, 0.4135, 0.3075, 0.4135, 0.2691, 0.5422, 0.2691, 0.5422, 0.3075, 0.5422, 0.1153, 0.5422, 0.1538, 0.4135, 0.1538, 0.4135, 0.1153, 0.1453, 0.4042, 0.1834, 0.4104, 0.2043, 0.3495, 0.1555, 0.3416, 0.03003, 0.4118, 0.06802, 0.4049, 0.05665, 0.3424, 0.008028, 0.3513, 0.06802, 0.4049, 0.1066, 0.4045, 0.1061, 0.342, 0.05665, 0.3424, 0.1066, 0.4045, 0.1453, 0.4042, 0.1555, 0.3416, 0.1061, 0.342, 0.06837, 0.4435, 0.107, 0.4431, 0.1066, 0.4045, 0.06802, 0.4049, 0.05665, 0.3424, 0.1061, 0.342, 0.1056, 0.2926, 0.05621, 0.293, 0.0625, 0.04666, 0.07374, 0.04666, 0.07374, 0.09041, 0.0625, 0.09041, 0.3126, 0.9999, 0.3126, 0.8675, 0.327, 0.8675, 0.327, 0.9999, 0.3126, 0.9999, 0.3126, 0.8675, 0.327, 0.8675, 0.327, 0.9999, 0.3126, 0.9999, 0.3126, 0.8675, 0.327, 0.8675, 0.327, 0.9999, 0.4484, 0.6631, 0.5625, 0.6631, 0.5625, 0.7902, 0.4484, 0.7902, 0.4484, 0.6631, 0.5625, 0.6631, 0.5625, 0.7902, 0.4484, 0.7902, 0.6896, 0.4844, 0.6896, 0.6631, 0.5625, 0.6631, 0.5625, 0.4844, 0.4484, 0.4844, 0.4484, 0.3573, 0.5625, 0.3573, 0.5625, 0.4844, 0.4484, 0.4844, 0.4484, 0.6631, 0.3213, 0.6631, 0.3213, 0.4844, 0.6896, 0.6631, 0.6896, 0.4844, 0.8037, 0.4844, 0.8037, 0.6631, 0.5625, 0.6631, 0.4484, 0.6631, 0.4484, 0.4844, 0.5625, 0.4844, 0.8652, 0.3789, 0.7797, 0.3675, 0.8058, 0.2327, 0.8905, 0.2217, 8.16e-05, 0.9999, 0.03488, 0.9502, 0.04206, 0.1029, 8.16e-05, 0.06913, 0.03488, 0.9502, 0.6237, 0.8971, 0.6309, 0.04978, 0.04206, 0.1029, 8.16e-05, 0.06913, 0.04206, 0.1029, 0.6309, 0.04978, 0.6657, 8.157e-05, 0.6657, 0.9309, 0.6237, 0.8971, 0.03488, 0.9502, 8.16e-05, 0.9999, 0.8808, 0.1125, 0.9277, 0.07718, 0.9496, 0.0898, 0.9327, 0.1391, 0.9281, 0.8337, 0.9436, 0.904, 0.911, 0.9186, 0.8537, 0.8595, 0.9436, 0.904, 0.9635, 0.9181, 0.9059, 0.9382, 0.911, 0.9186, 0.8537, 0.8595, 0.8361, 0.8706, 0.7621, 0.703, 0.7819, 0.6981, 0.9327, 0.1391, 0.9469, 0.1446, 0.9089, 0.2272, 0.8905, 0.2217, 0.9277, 0.07718, 0.9291, 0.0618, 0.9635, 0.08599, 0.9496, 0.0898, 0.7797, 0.3675, 0.7603, 0.3649, 0.7899, 0.2261, 0.8058, 0.2327, 0.8649, 0.5363, 0.8863, 0.5351, 0.9066, 0.7144, 0.8832, 0.7206, 0.9281, 0.8337, 0.9521, 0.827, 0.9635, 0.9181, 0.9436, 0.904, 0.8808, 0.1125, 0.8687, 0.1009, 0.9291, 0.0618, 0.9277, 0.07718, 0.8832, 0.7206, 0.9066, 0.7144, 0.9521, 0.827, 0.9281, 0.8337, 0.911, 0.9186, 0.9059, 0.9382, 0.8361, 0.8706, 0.8537, 0.8595, 0.8832, 0.7206, 0.9281, 0.8337, 0.8537, 0.8595, 0.7819, 0.6981, 0.8058, 0.2327, 0.7899, 0.2261, 0.8687, 0.1009, 0.8808, 0.1125, 0.9496, 0.0898, 0.9635, 0.08599, 0.9469, 0.1446, 0.9327, 0.1391, 0.8058, 0.2327, 0.8808, 0.1125, 0.9327, 0.1391, 0.8905, 0.2217, 0.8905, 0.2217, 0.9089, 0.2272, 0.8857, 0.3805, 0.8652, 0.3789, 0.7687, 0.5398, 0.7485, 0.5398, 0.7603, 0.3649, 0.7797, 0.3675, 0.7819, 0.6981, 0.7621, 0.703, 0.7485, 0.5398, 0.7687, 0.5398, 0.8649, 0.5363, 0.7687, 0.5398, 0.7797, 0.3675, 0.8652, 0.3789, 0.8832, 0.7206, 0.7819, 0.6981, 0.7687, 0.5398, 0.8649, 0.5363, 0.8832, 0.7206, 0.9281, 0.8337, 0.9521, 0.827, 0.9066, 0.7144, 0.7079, 8.412e-05, 0.6748, 0.0357, 0.09077, 0.06389, 0.05608, 0.02001, 0.9327, 0.1391, 0.8905, 0.2218, 0.9089, 0.2272, 0.9469, 0.1446, 0.9281, 0.8337, 0.9436, 0.904, 0.9635, 0.9181, 0.9521, 0.827, 0.9277, 0.07718, 0.9496, 0.0898, 0.9635, 0.08599, 0.9291, 0.0618, 0.7797, 0.3676, 0.8058, 0.2327, 0.7899, 0.2261, 0.7603, 0.3649, 0.9436, 0.904, 0.911, 0.9186, 0.9059, 0.9382, 0.9635, 0.9181, 0.8649, 0.5363, 0.8832, 0.7206, 0.9066, 0.7144, 0.8863, 0.5351, 0.8537, 0.8595, 0.7819, 0.6981, 0.7621, 0.703, 0.8361, 0.8706, 0.911, 0.9186, 0.8537, 0.8595, 0.8361, 0.8706, 0.9059, 0.9382, 0.8808, 0.1125, 0.9277, 0.07718, 0.9291, 0.0618, 0.8687, 0.1009, 0.8652, 0.3789, 0.8905, 0.2218, 0.8058, 0.2327, 0.7797, 0.3676, 0.8808, 0.1125, 0.9327, 0.1391, 0.9496, 0.0898, 0.9277, 0.07718, 0.9281, 0.8337, 0.8537, 0.8595, 0.911, 0.9186, 0.9436, 0.904, 0.4917, 0.05562, 0.4917, 0.9444, 0.5473, 0.9444, 0.5473, 0.05562, 0.1175, 0.09041, 0.1175, 0.1596, 0.07374, 0.1596, 0.07374, 0.09041, 0.1453, 0.4042, 0.1555, 0.3416, 0.2043, 0.3495, 0.1834, 0.4104, 0.03003, 0.4118, 0.008028, 0.3513, 0.05665, 0.3424, 0.06802, 0.4049, 0.06802, 0.4049, 0.05665, 0.3424, 0.1061, 0.342, 0.1066, 0.4045, 0.1066, 0.4045, 0.1061, 0.342, 0.1555, 0.3416, 0.1453, 0.4042, 0.06837, 0.4435, 0.06802, 0.4049, 0.1066, 0.4045, 0.107, 0.4431, 0.05665, 0.3424, 0.05621, 0.293, 0.1056, 0.2926, 0.1061, 0.342, 0.8652, 0.3789, 0.8649, 0.5363, 0.8863, 0.5351, 0.8857, 0.3805])
me_cube_007.materials.append(mat_metal)
me_cube_007.materials.append(mat_wood)
me_cube_007.use_remesh_preserve_volume = False
me_cube_007.use_remesh_preserve_attributes = False
me_cube_007.use_mirror_vertex_groups = False
me_cube_007.update()
me_cube_004 = bpy.data.meshes.new('Cube.004')
me_cube_004.from_pydata([(-0.1675, -0.9, 0.1114), (-0.1675, -0.9, 2.02), (-0.1675, -0.8, 2.02), (0.1675, -0.9, 0.1114), (0.1675, -0.9, 2.02), (0.1675, -0.8, 2.02), (0.09806, -0.9, -0.001028), (0.07864, -0.9, 0.1114), (0.09806, -0.8306, -0.001028), (0.07864, -0.8111, 0.1114), (0.1675, -0.9, -0.001028), (0.1675, -0.9, 0.1114), (0.1675, -0.8306, -0.001028), (0.1675, -0.8111, 0.1114), (0.1675, -0.8, 0.1114), (-0.1675, -0.8, 0.1114), (-0.1675, -0.8, 0.1114), (-0.1675, -0.8, 0.2114), (0.1675, -0.8, 0.1114), (0.1675, -0.8, 0.2114), (-0.1675, -0.8, 0.5114), (-0.1675, -0.8, 0.6114), (0.1675, -0.8, 0.5114), (0.1675, -0.8, 0.6114), (0.1675, -0.3295, 0.6114), (0.1675, -0.3295, 1.92), (0.1675, -0.2295, 1.92), (0.1675, -0.2295, 0.6114), (-0.1675, -0.8, 1.92), (-0.1675, -0.8, 2.02), (0.1675, -0.8, 1.92), (0.1675, -0.8, 2.02), (0.1208, -0.2295, 0.6114), (0.1208, -0.2295, 1.92), (0.1208, -0.3295, 0.6114), (0.1208, -0.3295, 1.92), (-0.1675, -0.2605, 0.6114), (-0.1675, -0.2605, 1.92), (-0.1675, -0.2985, 0.6114), (-0.1675, -0.2985, 1.92), (0.1675, -0.2986, 0.6114), (0.1675, -0.2604, 0.6114), (0.1675, -0.2604, 1.92), (0.1675, -0.2986, 1.92), (0.1208, -0.2604, 1.92), (0.1208, -0.2986, 1.92), (0.1208, -0.2604, 0.6114), (0.1208, -0.2986, 0.6114), (-0.1675, -0.3295, 0.2114), (-0.1675, -0.3295, 0.5114), (-0.1675, -0.2295, 0.5114), (0.1675, -0.3295, 0.2114), (0.1675, -0.3295, 0.5114), (0.1675, -0.2295, 0.5114), (0.1675, -0.2295, 0.2114), (-0.1675, -0.2295, 0.2114), (-0.1675, -0.08886, -0.001028), (-0.1675, -0.08886, 0.1114), (-0.1386, -0.08886, -0.001028), (-0.1386, -0.08886, 0.1114), (-0.1675, -0.8, 0.8401), (-0.1675, -0.8, 0.8715), (0.1208, -0.8, 0.8401), (0.1208, -0.8, 0.8715), (-0.1675, -0.8, 1.182), (-0.1675, -0.8, 1.213), (0.1208, -0.8, 1.182), (0.1208, -0.8, 1.213), (-0.1675, -0.8, 1.532), (-0.1675, -0.8, 1.563), (0.1208, -0.8, 1.532), (0.1208, -0.8, 1.563), (0.1644, -0.2264, 0.5089), (0.1644, -0.2264, 0.2138), (-0.1644, -0.2264, 0.5089), (-0.1644, -0.2264, 0.2138), (0.173, -0.7959, 0.5089), (-0.1558, -0.7959, 0.5089), (0.173, -0.7959, 0.2138), (-0.1558, -0.7959, 0.2138), (-0.1558, -0.3336, 0.2138), (-0.1558, -0.3336, 0.5089), (0.173, -0.3336, 0.2138), (0.173, -0.3336, 0.5089), (0.173, -0.6256, 0.4002), (0.173, -0.6256, 0.3225), (0.173, -0.5039, 0.3225), (0.173, -0.5039, 0.4002), (0.1775, -0.5039, 0.4002), (0.1775, -0.5039, 0.3225), (0.1775, -0.6256, 0.4002), (0.1775, -0.6256, 0.3225), (0.1796, -0.541, 0.3552), (0.1796, -0.5375, 0.3448), (0.1796, -0.5885, 0.3552), (0.1796, -0.592, 0.3448), (0.1796, -0.5367, 0.375), (0.1796, -0.5301, 0.375), (0.1796, -0.5928, 0.375), (0.1796, -0.5994, 0.375), (0.1774, -0.541, 0.3552), (0.1774, -0.5375, 0.3448), (0.1774, -0.5885, 0.3552), (0.1774, -0.592, 0.3448), (0.1774, -0.5367, 0.375), (0.1774, -0.5301, 0.375), (0.1774, -0.5928, 0.375), (0.1774, -0.5994, 0.375), (0.1796, -0.5377, 0.3659), (0.1796, -0.5296, 0.3633), (0.1774, -0.5377, 0.3659), (0.1773, -0.5296, 0.3633), (0.1796, -0.5999, 0.3633), (0.1796, -0.5918, 0.3659), (0.1773, -0.5999, 0.3633), (0.1774, -0.5918, 0.3659), (0.1796, -0.5727, 0.3485), (0.1796, -0.5568, 0.3485), (0.1796, -0.5745, 0.3392), (0.1796, -0.555, 0.3392), (0.1774, -0.5727, 0.3485), (0.1774, -0.5568, 0.3485), (0.1774, -0.5745, 0.3392), (0.1774, -0.555, 0.3392), (0.173, -0.06084, 0.4002), (0.173, -0.06084, 0.3225), (0.1775, -0.06084, 0.4002), (0.1775, -0.06084, 0.3225), (0.1774, 0.009787, 0.3392), (0.1774, -0.009787, 0.3392), (0.1774, 0.007931, 0.3485), (0.1774, -0.007931, 0.3485), (0.1796, 0.009787, 0.3392), (0.1796, -0.009787, 0.3392), (0.1796, 0.007931, 0.3485), (0.1796, -0.007931, 0.3485), (0.1774, -0.02701, 0.3659), (0.1773, -0.03514, 0.3633), (0.1796, -0.02701, 0.3659), (0.1796, -0.03514, 0.3633), (-0.1765, -0.8685, 0.1448), (-0.1765, -0.8685, 1.987), (-0.1765, 0.8685, 0.1448), (-0.1765, 0.8685, 1.987), (-0.1675, -0.8685, 0.1448), (-0.1675, -0.8685, 1.987), (-0.1675, 0.8685, 0.1448), (-0.1675, 0.8685, 1.987), (-0.1675, 0.9, 0.1114), (-0.1675, 0.9, 2.02), (-0.1675, 0.8, 2.02), (0.1675, 0.9, 0.1114), (0.1675, 0.9, 2.02), (0.1675, 0.8, 2.02), (0.09806, 0.9, -0.001028), (0.07864, 0.9, 0.1114), (0.09806, 0.8306, -0.001028), (0.07864, 0.8111, 0.1114), (0.1675, 0.9, -0.001028), (0.1675, 0.9, 0.1114), (0.1675, 0.8306, -0.001028), (0.1675, 0.8111, 0.1114), (0.1675, 0.8, 0.1114), (-0.1675, 0.8, 0.1114), (-0.1675, 0.8, 0.1114), (-0.1675, 0.8, 0.2114), (0.1675, 0.8, 0.1114), (0.1675, 0.8, 0.2114), (-0.1675, 0.8, 0.5114), (-0.1675, 0.8, 0.6114), (0.1675, 0.8, 0.5114), (0.1675, 0.8, 0.6114), (0.1675, 0.3295, 0.6114), (0.1675, 0.3295, 1.92), (0.1675, 0.2295, 1.92), (0.1675, 0.2295, 0.6114), (-0.1675, 0.8, 1.92), (-0.1675, 0.8, 2.02), (0.1675, 0.8, 1.92), (0.1675, 0.8, 2.02), (0.1208, 0.2295, 0.6114), (0.1208, 0.2295, 1.92), (0.1208, 0.3295, 0.6114), (0.1208, 0.3295, 1.92), (-0.1675, 0.2605, 0.6114), (-0.1675, 0.2605, 1.92), (-0.1675, 0.2985, 0.6114), (-0.1675, 0.2985, 1.92), (0.1675, 0.2986, 0.6114), (0.1675, 0.2604, 0.6114), (0.1675, 0.2604, 1.92), (0.1675, 0.2986, 1.92), (0.1208, 0.2604, 1.92), (0.1208, 0.2986, 1.92), (0.1208, 0.2604, 0.6114), (0.1208, 0.2986, 0.6114), (-0.1675, 0.3295, 0.2114), (-0.1675, 0.3295, 0.5114), (-0.1675, 0.2295, 0.5114), (0.1675, 0.3295, 0.2114), (0.1675, 0.3295, 0.5114), (0.1675, 0.2295, 0.5114), (0.1675, 0.2295, 0.2114), (-0.1675, 0.2295, 0.2114), (-0.1675, 0.8306, -0.001028), (-0.1675, 0.8111, 0.1114), (-0.09806, 0.8306, -0.001028), (-0.07864, 0.8111, 0.1114), (-0.1675, 0.9, -0.001028), (-0.1675, 0.9, 0.1114), (-0.09806, 0.9, -0.001028), (-0.07864, 0.9, 0.1114), (-0.1675, 0.08886, -0.001028), (-0.1675, 0.08886, 0.1114), (-0.1386, 0.08886, -0.001028), (-0.1386, 0.08886, 0.1114), (-0.1675, 0.8, 0.8401), (-0.1675, 0.8, 0.8715), (0.1208, 0.8, 0.8401), (0.1208, 0.8, 0.8715), (-0.1675, 0.8, 1.182), (-0.1675, 0.8, 1.213), (0.1208, 0.8, 1.182), (0.1208, 0.8, 1.213), (-0.1675, 0.8, 1.532), (-0.1675, 0.8, 1.563), (0.1208, 0.8, 1.532), (0.1208, 0.8, 1.563), (-0.1644, 0.2264, 0.2138), (0.1644, 0.2264, 0.2138), (-0.1644, 0.2264, 0.5089), (0.1644, 0.2264, 0.5089), (0.173, 0.7959, 0.5089), (-0.1558, 0.7959, 0.5089), (0.173, 0.7959, 0.2138), (-0.1558, 0.7959, 0.2138), (-0.1558, 0.3336, 0.2138), (-0.1558, 0.3336, 0.5089), (0.173, 0.3336, 0.2138), (0.173, 0.3336, 0.5089), (0.173, 0.6256, 0.4002), (0.173, 0.6256, 0.3225), (0.173, 0.5039, 0.3225), (0.173, 0.5039, 0.4002), (0.1775, 0.5039, 0.4002), (0.1775, 0.5039, 0.3225), (0.1775, 0.6256, 0.4002), (0.1775, 0.6256, 0.3225), (0.1796, 0.541, 0.3552), (0.1796, 0.5375, 0.3448), (0.1796, 0.5885, 0.3552), (0.1796, 0.592, 0.3448), (0.1796, 0.5367, 0.375), (0.1796, 0.5301, 0.375), (0.1796, 0.5928, 0.375), (0.1796, 0.5994, 0.375), (0.1774, 0.541, 0.3552), (0.1774, 0.5375, 0.3448), (0.1774, 0.5885, 0.3552), (0.1774, 0.592, 0.3448), (0.1774, 0.5367, 0.375), (0.1774, 0.5301, 0.375), (0.1774, 0.5928, 0.375), (0.1774, 0.5994, 0.375), (0.1796, 0.5377, 0.3659), (0.1796, 0.5296, 0.3633), (0.1774, 0.5377, 0.3659), (0.1773, 0.5296, 0.3633), (0.1796, 0.5999, 0.3633), (0.1796, 0.5918, 0.3659), (0.1773, 0.5999, 0.3633), (0.1774, 0.5918, 0.3659), (0.1796, 0.5727, 0.3485), (0.1796, 0.5568, 0.3485), (0.1796, 0.5745, 0.3392), (0.1796, 0.555, 0.3392), (0.1774, 0.5727, 0.3485), (0.1774, 0.5568, 0.3485), (0.1774, 0.5745, 0.3392), (0.1774, 0.555, 0.3392), (0.173, 0.06084, 0.4002), (0.173, 0.06084, 0.3225), (0.1775, 0.06084, 0.4002), (0.1775, 0.06084, 0.3225), (0.1773, 0.03514, 0.3633), (0.1774, 0.02701, 0.3659), (0.1796, 0.03514, 0.3633), (0.1796, 0.02701, 0.3659), (0.1774, -0.03461, 0.375), (0.1774, -0.02805, 0.375), (0.1774, 0.03461, 0.375), (0.1774, 0.02805, 0.375), (0.1774, -0.02727, 0.3448), (0.1774, -0.02379, 0.3552), (0.1774, 0.02727, 0.3448), (0.1774, 0.02379, 0.3552), (0.1796, -0.03461, 0.375), (0.1796, -0.02805, 0.375), (0.1796, 0.03461, 0.375), (0.1796, 0.02805, 0.375), (0.1796, -0.02727, 0.3448), (0.1796, -0.02379, 0.3552), (0.1796, 0.02727, 0.3448), (0.1796, 0.02379, 0.3552), (-0.1675, -0.8306, -0.001028), (-0.1675, -0.8111, 0.1114), (-0.09806, -0.8306, -0.001028), (-0.07864, -0.8111, 0.1114), (-0.1675, -0.9, -0.001028), (-0.1675, -0.9, 0.1114), (-0.09806, -0.9, -0.001028), (-0.07864, -0.9, 0.1114)], [], [(0, 1, 2, 15), (15, 2, 5, 14), (14, 5, 4, 3), (3, 4, 1, 0), (15, 14, 3, 0), (5, 2, 1, 4), (6, 7, 9, 8), (8, 9, 13, 12), (12, 13, 11, 10), (10, 11, 7, 6), (8, 12, 10, 6), (13, 9, 7, 11), (19, 167, 165, 17), (18, 166, 167, 19), (16, 164, 166, 18), (21, 169, 168, 20), (19, 17, 16, 18), (23, 171, 169, 21), (22, 170, 171, 23), (20, 168, 170, 22), (29, 177, 176, 28), (23, 21, 20, 22), (32, 33, 26, 27), (40, 43, 25, 24), (47, 40, 24, 34), (31, 179, 177, 29), (30, 178, 179, 31), (28, 176, 178, 30), (216, 60, 61, 217), (31, 29, 28, 30), (43, 45, 35, 25), (24, 25, 35, 34), (39, 37, 36, 38), (46, 47, 38, 36), (46, 36, 37, 44), (44, 37, 39, 45), (33, 32, 46, 44), (26, 33, 44, 42), (42, 44, 45, 43), (32, 27, 41, 46), (46, 41, 40, 47), (27, 26, 42, 41), (41, 42, 43, 40), (47, 45, 39, 38), (35, 45, 47, 34), (48, 49, 50, 55), (55, 50, 53, 54), (54, 53, 52, 51), (51, 52, 49, 48), (55, 54, 51, 48), (53, 50, 49, 52), (57, 56, 58, 59), (212, 56, 57, 213), (212, 214, 58, 56), (213, 57, 59, 215), (60, 216, 218, 62), (220, 64, 65, 221), (62, 63, 61, 60), (63, 219, 217, 61), (62, 218, 219, 63), (64, 220, 222, 66), (224, 68, 69, 225), (66, 67, 65, 64), (67, 223, 221, 65), (66, 222, 223, 67), (68, 224, 226, 70), (230, 74, 72, 231), (70, 71, 69, 68), (71, 227, 225, 69), (70, 226, 227, 71), (74, 230, 228, 75), (72, 73, 229, 231), (229, 73, 75, 228), (229, 228, 230, 231), (82, 80, 81, 83), (77, 76, 83, 81), (78, 76, 77, 79), (78, 79, 80, 82), (81, 80, 79, 77), (83, 76, 78, 82), (116, 94, 95, 118), (126, 282, 280, 124), (87, 84, 90, 88), (88, 90, 91, 89), (84, 85, 91, 90), (86, 87, 88, 89), (112, 113, 98, 99), (108, 109, 97, 96), (96, 97, 105, 104), (109, 93, 101, 111), (113, 94, 102, 115), (99, 98, 106, 107), (118, 95, 103, 122), (117, 92, 100, 121), (108, 96, 104, 110), (112, 99, 107, 114), (92, 108, 110, 100), (97, 109, 111, 105), (92, 93, 109, 108), (95, 112, 114, 103), (98, 113, 115, 106), (95, 94, 113, 112), (94, 116, 120, 102), (119, 118, 122, 123), (93, 119, 123, 101), (117, 116, 118, 119), (92, 117, 119, 93), (272, 276, 277, 273), (241, 247, 245, 242), (281, 283, 127, 125), (124, 125, 127, 126), (132, 133, 129, 128), (135, 134, 130, 131), (302, 132, 128, 294), (134, 135, 133, 132), (300, 301, 138, 139), (303, 134, 132, 302), (301, 135, 131, 293), (85, 86, 89, 91), (303, 302, 286, 287), (300, 139, 137, 292), (297, 138, 136, 289), (127, 283, 282, 126), (140, 141, 143, 142), (142, 143, 147, 146), (146, 147, 145, 144), (144, 145, 141, 140), (142, 146, 144, 140), (147, 143, 141, 145), (148, 163, 150, 149), (163, 162, 153, 150), (162, 151, 152, 153), (151, 148, 149, 152), (163, 148, 151, 162), (153, 152, 149, 150), (154, 156, 157, 155), (156, 160, 161, 157), (160, 158, 159, 161), (158, 154, 155, 159), (156, 154, 158, 160), (161, 159, 155, 157), (167, 166, 164, 165), (171, 170, 168, 169), (180, 175, 174, 181), (188, 172, 173, 191), (195, 182, 172, 188), (179, 178, 176, 177), (191, 173, 183, 193), (172, 182, 183, 173), (187, 186, 184, 185), (194, 184, 186, 195), (194, 192, 185, 184), (192, 193, 187, 185), (181, 192, 194, 180), (174, 190, 192, 181), (190, 191, 193, 192), (180, 194, 189, 175), (194, 195, 188, 189), (175, 189, 190, 174), (189, 188, 191, 190), (195, 186, 187, 193), (183, 182, 195, 193), (196, 203, 198, 197), (203, 202, 201, 198), (202, 199, 200, 201), (199, 196, 197, 200), (203, 196, 199, 202), (201, 200, 197, 198), (204, 206, 207, 205), (206, 210, 211, 207), (210, 208, 209, 211), (208, 204, 205, 209), (206, 204, 208, 210), (211, 209, 205, 207), (213, 215, 214, 212), (218, 216, 217, 219), (222, 220, 221, 223), (226, 224, 225, 227), (73, 72, 74, 75), (238, 239, 237, 236), (233, 237, 239, 232), (234, 235, 233, 232), (234, 238, 236, 235), (237, 233, 235, 236), (239, 238, 234, 232), (272, 274, 251, 250), (243, 244, 246, 240), (244, 245, 247, 246), (240, 246, 247, 241), (242, 245, 244, 243), (268, 255, 254, 269), (264, 252, 253, 265), (252, 260, 261, 253), (265, 267, 257, 249), (269, 271, 258, 250), (255, 263, 262, 254), (274, 278, 259, 251), (273, 277, 256, 248), (264, 266, 260, 252), (268, 270, 263, 255), (248, 256, 266, 264), (253, 261, 267, 265), (248, 264, 265, 249), (251, 259, 270, 268), (254, 262, 271, 269), (251, 268, 269, 250), (250, 258, 276, 272), (275, 279, 278, 274), (249, 257, 279, 275), (273, 275, 274, 272), (248, 249, 275, 273), (303, 287, 285, 295), (280, 282, 283, 281), (138, 301, 293, 136), (287, 299, 291, 285), (296, 297, 289, 288), (133, 300, 292, 129), (299, 298, 290, 291), (134, 303, 295, 130), (286, 302, 294, 284), (298, 286, 284, 290), (139, 296, 288, 137), (135, 301, 300, 133), (139, 138, 297, 296), (287, 286, 298, 299), (17, 165, 164, 16), (215, 59, 58, 214), (304, 305, 307, 306), (306, 307, 311, 310), (310, 311, 309, 308), (308, 309, 305, 304), (306, 310, 308, 304), (311, 307, 305, 309), (116, 117, 121, 120)])
me_cube_004.polygons.foreach_set('use_smooth', [True] * 234)
me_cube_004.polygons.foreach_set('material_index', [1, 1, 1, 1, 1, 1, 1, 1, 1, 1, 1, 1, 1, 1, 1, 1, 1, 1, 1, 1, 1, 1, 1, 1, 1, 1, 1, 1, 1, 1, 1, 1, 1, 1, 1, 1, 1, 1, 1, 1, 1, 1, 1, 1, 1, 1, 1, 1, 1, 1, 1, 1, 1, 1, 1, 1, 1, 1, 1, 1, 1, 1, 1, 1, 1, 1, 1, 1, 1, 1, 1, 1, 1, 1, 1, 1, 1, 1, 1, 1, 0, 0, 0, 0, 0, 0, 0, 0, 0, 0, 0, 0, 0, 0, 0, 0, 0, 0, 0, 0, 0, 0, 0, 0, 0, 0, 0, 0, 0, 0, 0, 0, 0, 0, 0, 0, 0, 0, 0, 0, 0, 0, 0, 1, 1, 1, 1, 1, 1, 1, 1, 1, 1, 1, 1, 1, 1, 1, 1, 1, 1, 1, 1, 1, 1, 1, 1, 1, 1, 1, 1, 1, 1, 1, 1, 1, 1, 1, 1, 1, 1, 1, 1, 1, 1, 1, 1, 1, 1, 1, 1, 1, 1, 1, 1, 1, 1, 1, 1, 1, 1, 1, 1, 1, 1, 0, 0, 0, 0, 0, 0, 0, 0, 0, 0, 0, 0, 0, 0, 0, 0, 0, 0, 0, 0, 0, 0, 0, 0, 0, 0, 0, 0, 0, 0, 0, 0, 0, 0, 0, 0, 0, 0, 0, 0, 1, 1, 1, 1, 1, 1, 1, 1, 0])
_uv = me_cube_004.uv_layers.new(name='UVMap')
_uv.uv.foreach_set('vector', [0.4021, 0.3533, 0.4021, 0.05304, 0.4178, 0.05304, 0.4178, 0.3533, 0.2809, 0.3533, 0.2809, 0.05304, 0.3336, 0.05304, 0.3336, 0.3533, 0.3336, 0.3533, 0.3336, 0.05304, 0.3494, 0.05304, 0.3494, 0.3533, 0.3494, 0.3533, 0.3494, 0.05304, 0.4021, 0.05304, 0.4021, 0.3533, 0.3336, 0.406, 0.3336, 0.3533, 0.3494, 0.3533, 0.3494, 0.406, 0.3336, 0.05304, 0.3336, 0.0003435, 0.3494, 0.0003435, 0.3494, 0.05304, 0.2179, 0.7278, 0.2346, 0.7215, 0.2396, 0.7345, 0.2217, 0.738, 0.1997, 0.7007, 0.2114, 0.6867, 0.2204, 0.6974, 0.2068, 0.709, 0.2068, 0.709, 0.2204, 0.6974, 0.2275, 0.7094, 0.2123, 0.7184, 0.2123, 0.7184, 0.2275, 0.7094, 0.2346, 0.7215, 0.2179, 0.7278, 0.1974, 0.7145, 0.2068, 0.709, 0.2123, 0.7184, 0.2029, 0.724, 0.2204, 0.6974, 0.2325, 0.6903, 0.2396, 0.7023, 0.2275, 0.7094, 0.9613, 0.02961, 0.9613, 0.2813, 0.9086, 0.2813, 0.9086, 0.02961, 0.977, 0.02961, 0.977, 0.2813, 0.9613, 0.2813, 0.9613, 0.02961, 0.8929, 0.02961, 0.8929, 0.2813, 0.8402, 0.2813, 0.8402, 0.02961, 0.8395, 0.02961, 0.8395, 0.2813, 0.8238, 0.2813, 0.8238, 0.02961, 0.9613, 0.02961, 0.9086, 0.02961, 0.9086, 0.01388, 0.9613, 0.01388, 0.7553, 0.02961, 0.7553, 0.2813, 0.7026, 0.2813, 0.7026, 0.02961, 0.7711, 0.02961, 0.7711, 0.2813, 0.7553, 0.2813, 0.7553, 0.02961, 0.8238, 0.02961, 0.8238, 0.2813, 0.7711, 0.2813, 0.7711, 0.02961, 0.5402, 0.7156, 0.5402, 0.9673, 0.556, 0.9673, 0.556, 0.7156, 0.7711, 0.01388, 0.8238, 0.01388, 0.8238, 0.02961, 0.7711, 0.02961, 0.6886, 0.9304, 0.6886, 0.7245, 0.6813, 0.7245, 0.6813, 0.9304, 0.6704, 0.9304, 0.6704, 0.7245, 0.6655, 0.7245, 0.6655, 0.9304, 0.6704, 0.9377, 0.6704, 0.9304, 0.6655, 0.9304, 0.6655, 0.9377, 0.4875, 0.7156, 0.4875, 0.9673, 0.5402, 0.9673, 0.5402, 0.7156, 0.4718, 0.7156, 0.4718, 0.9673, 0.4875, 0.9673, 0.4875, 0.7156, 0.4191, 0.7156, 0.4191, 0.9673, 0.4718, 0.9673, 0.4718, 0.7156, 0.8991, 0.6298, 0.8991, 0.3781, 0.904, 0.3781, 0.904, 0.6298, 0.4718, 0.6999, 0.4191, 0.6999, 0.4191, 0.7156, 0.4718, 0.7156, 0.6704, 0.7245, 0.6704, 0.7172, 0.6655, 0.7172, 0.6655, 0.7245, 0.6655, 0.9304, 0.6655, 0.7245, 0.6582, 0.7245, 0.6582, 0.9304, 0.608, 0.7245, 0.602, 0.7245, 0.602, 0.9304, 0.608, 0.9304, 0.6764, 0.9377, 0.6704, 0.9377, 0.6704, 0.9831, 0.6764, 0.9831, 0.5566, 0.9304, 0.602, 0.9304, 0.602, 0.7245, 0.5566, 0.7245, 0.6764, 0.7172, 0.6764, 0.6718, 0.6704, 0.6718, 0.6704, 0.7172, 0.6886, 0.7245, 0.6886, 0.9304, 0.6935, 0.9304, 0.6935, 0.7245, 0.6813, 0.7245, 0.6813, 0.7172, 0.6764, 0.7172, 0.6764, 0.7245, 0.6764, 0.7245, 0.6764, 0.7172, 0.6704, 0.7172, 0.6704, 0.7245, 0.6813, 0.9377, 0.6813, 0.9304, 0.6764, 0.9304, 0.6764, 0.9377, 0.6764, 0.9377, 0.6764, 0.9304, 0.6704, 0.9304, 0.6704, 0.9377, 0.6813, 0.9304, 0.6813, 0.7245, 0.6764, 0.7245, 0.6764, 0.9304, 0.6764, 0.9304, 0.6764, 0.7245, 0.6704, 0.7245, 0.6704, 0.9304, 0.6533, 0.9304, 0.6533, 0.7245, 0.608, 0.7245, 0.608, 0.9304, 0.6582, 0.7245, 0.6533, 0.7245, 0.6533, 0.9304, 0.6582, 0.9304, 0.7351, 0.5835, 0.7823, 0.5835, 0.7823, 0.5993, 0.7351, 0.5993, 0.7351, 0.5993, 0.7823, 0.5993, 0.7823, 0.652, 0.7351, 0.652, 0.7351, 0.652, 0.7823, 0.652, 0.7823, 0.6677, 0.7351, 0.6677, 0.8452, 0.652, 0.798, 0.652, 0.798, 0.5993, 0.8452, 0.5993, 0.7351, 0.5993, 0.7351, 0.652, 0.7194, 0.652, 0.7194, 0.5993, 0.7823, 0.652, 0.7823, 0.5993, 0.798, 0.5993, 0.798, 0.652, 0.2006, 0.6308, 0.2131, 0.6183, 0.2163, 0.6216, 0.2038, 0.6341, 0.2328, 0.5986, 0.2131, 0.6183, 0.2006, 0.6058, 0.2203, 0.5861, 0.2328, 0.5986, 0.2361, 0.6018, 0.2163, 0.6216, 0.2131, 0.6183, 0.2203, 0.5861, 0.2006, 0.6058, 0.1974, 0.6026, 0.2171, 0.5829, 0.9997, 0.3781, 0.9997, 0.6298, 0.9543, 0.6298, 0.9543, 0.3781, 0.6014, 0.3109, 0.6014, 0.05923, 0.6063, 0.05923, 0.6063, 0.3109, 0.8991, 0.3328, 0.904, 0.3328, 0.904, 0.3781, 0.8991, 0.3781, 0.9494, 0.3781, 0.9494, 0.6298, 0.904, 0.6298, 0.904, 0.3781, 0.9543, 0.3781, 0.9543, 0.6298, 0.9494, 0.6298, 0.9494, 0.3781, 0.702, 0.05923, 0.702, 0.3109, 0.6566, 0.3109, 0.6566, 0.05923, 0.305, 0.4394, 0.305, 0.6911, 0.3099, 0.6911, 0.3099, 0.4394, 0.6014, 0.01388, 0.6063, 0.01388, 0.6063, 0.05923, 0.6014, 0.05923, 0.6517, 0.05923, 0.6517, 0.3109, 0.6063, 0.3109, 0.6063, 0.05923, 0.6566, 0.05923, 0.6566, 0.3109, 0.6517, 0.3109, 0.6517, 0.05923, 0.4056, 0.6911, 0.4056, 0.4394, 0.3602, 0.4394, 0.3602, 0.6911, 0.04677, 0.8827, 0.04677, 0.8115, 0.09851, 0.8115, 0.09851, 0.8827, 0.305, 0.7364, 0.3099, 0.7364, 0.3099, 0.6911, 0.305, 0.6911, 0.3553, 0.6911, 0.3553, 0.4394, 0.3099, 0.4394, 0.3099, 0.6911, 0.3602, 0.6911, 0.3602, 0.4394, 0.3553, 0.4394, 0.3553, 0.6911, 0.04677, 0.8115, 0.04677, 0.8827, 0.0003435, 0.8827, 0.0003435, 0.8115, 0.09851, 0.8115, 0.1449, 0.8115, 0.1449, 0.8827, 0.09851, 0.8827, 0.1449, 0.8827, 0.1449, 0.8115, 0.1967, 0.8115, 0.1967, 0.8827, 0.1449, 0.8827, 0.1449, 0.9344, 0.09851, 0.9344, 0.09851, 0.8827, 0.7375, 0.5311, 0.7375, 0.5828, 0.691, 0.5828, 0.691, 0.5311, 0.6393, 0.4584, 0.691, 0.4584, 0.691, 0.5311, 0.6393, 0.5311, 0.7375, 0.4584, 0.691, 0.4584, 0.691, 0.4067, 0.7375, 0.4067, 0.7375, 0.4584, 0.7892, 0.4584, 0.7892, 0.5311, 0.7375, 0.5311, 0.6393, 0.5311, 0.5929, 0.5311, 0.5929, 0.4584, 0.6393, 0.4584, 0.691, 0.5311, 0.691, 0.4584, 0.7375, 0.4584, 0.7375, 0.5311, 0.8309, 0.2421, 0.8418, 0.3101, 0.8052, 0.3054, 0.7939, 0.2471, 0.3288, 0.4419, 0.3336, 0.01778, 0.3499, 0.0001804, 0.3499, 0.4596, 0.3499, 0.4946, 0.3499, 0.9649, 0.3287, 0.9479, 0.3324, 0.5197, 0.3324, 0.5197, 0.3287, 0.9479, 0.03119, 0.9747, 0.03481, 0.5466, 0.3499, 0.9649, 0.0136, 0.9998, 0.03119, 0.9747, 0.3287, 0.9479, 0.0136, 0.5295, 0.3499, 0.4946, 0.3324, 0.5197, 0.03481, 0.5466, 0.8376, 0.3574, 0.8601, 0.3459, 0.8674, 0.3672, 0.8579, 0.3727, 0.8581, 0.04541, 0.8259, 0.03422, 0.8507, 0.008682, 0.8648, 0.01498, 0.8648, 0.01498, 0.8507, 0.008682, 0.8485, 0.0001804, 0.8734, 0.008888, 0.8259, 0.03422, 0.7949, 0.1041, 0.7863, 0.1019, 0.8183, 0.02942, 0.8601, 0.3459, 0.8418, 0.3101, 0.8498, 0.3078, 0.8662, 0.3435, 0.8579, 0.3727, 0.8674, 0.3672, 0.8734, 0.3689, 0.8585, 0.3793, 0.7939, 0.2471, 0.8052, 0.3054, 0.7983, 0.3083, 0.7855, 0.2482, 0.8307, 0.174, 0.8387, 0.09433, 0.8488, 0.09699, 0.84, 0.1746, 0.8581, 0.04541, 0.8648, 0.01498, 0.8734, 0.008888, 0.8685, 0.04829, 0.8376, 0.3574, 0.8579, 0.3727, 0.8585, 0.3793, 0.8324, 0.3624, 0.8387, 0.09433, 0.8581, 0.04541, 0.8685, 0.04829, 0.8488, 0.09699, 0.8507, 0.008682, 0.8259, 0.03422, 0.8183, 0.02942, 0.8485, 0.0001804, 0.8387, 0.09433, 0.7949, 0.1041, 0.8259, 0.03422, 0.8581, 0.04541, 0.8052, 0.3054, 0.8376, 0.3574, 0.8324, 0.3624, 0.7983, 0.3083, 0.8674, 0.3672, 0.8601, 0.3459, 0.8662, 0.3435, 0.8734, 0.3689, 0.8052, 0.3054, 0.8418, 0.3101, 0.8601, 0.3459, 0.8376, 0.3574, 0.8418, 0.3101, 0.8309, 0.2421, 0.8397, 0.2415, 0.8498, 0.3078, 0.7891, 0.1725, 0.7939, 0.2471, 0.7855, 0.2482, 0.7804, 0.1725, 0.7949, 0.1041, 0.7891, 0.1725, 0.7804, 0.1725, 0.7863, 0.1019, 0.8307, 0.174, 0.8309, 0.2421, 0.7939, 0.2471, 0.7891, 0.1725, 0.8387, 0.09433, 0.8307, 0.174, 0.7891, 0.1725, 0.7949, 0.1041, 0.7375, 0.1374, 0.7464, 0.138, 0.7466, 0.2049, 0.7374, 0.2055, 0.3503, 0.0001804, 0.3679, 0.02529, 0.3715, 0.4534, 0.3503, 0.4705, 0.02785, 0.01002, 0.04499, 0.03171, 0.0247, 0.4667, 0.0001804, 0.4942, 0.3499, 0.4596, 0.0001804, 0.4942, 0.0247, 0.4667, 0.3288, 0.4419, 0.6957, 0.5521, 0.7005, 0.6266, 0.6921, 0.6277, 0.687, 0.552, 0.7375, 0.6216, 0.7374, 0.5536, 0.7466, 0.5541, 0.7464, 0.621, 0.7015, 0.4836, 0.6957, 0.5521, 0.687, 0.552, 0.6929, 0.4815, 0.7374, 0.5536, 0.7375, 0.6216, 0.7005, 0.6266, 0.6957, 0.5521, 0.7118, 0.6849, 0.7485, 0.6897, 0.7667, 0.7254, 0.7443, 0.7369, 0.7453, 0.4739, 0.7374, 0.5536, 0.6957, 0.5521, 0.7015, 0.4836, 0.7485, 0.6897, 0.7375, 0.6216, 0.7464, 0.621, 0.7564, 0.6873, 0.0136, 0.9998, 0.0136, 0.5295, 0.03481, 0.5466, 0.03119, 0.9747, 0.7453, 0.4739, 0.7015, 0.4836, 0.7325, 0.4137, 0.7647, 0.4249, 0.7118, 0.6849, 0.7443, 0.7369, 0.739, 0.7419, 0.7049, 0.6878, 0.774, 0.7467, 0.7667, 0.7254, 0.7728, 0.723, 0.78, 0.7484, 0.0247, 0.4667, 0.04499, 0.03171, 0.3336, 0.01778, 0.3288, 0.4419, 0.2753, 0.0003435, 0.2753, 0.2865, 0.005396, 0.2865, 0.005396, 0.0003436, 0.0003435, 0.5775, 0.0003435, 0.2913, 0.005339, 0.2913, 0.005339, 0.5775, 0.005339, 0.5775, 0.005339, 0.2913, 0.2753, 0.2913, 0.2753, 0.5775, 0.2753, 0.5775, 0.2753, 0.2913, 0.2802, 0.2912, 0.2802, 0.5774, 0.005281, 0.5822, 0.005339, 0.5775, 0.2753, 0.5775, 0.2752, 0.5822, 0.005339, 0.2913, 0.005396, 0.2865, 0.2753, 0.2865, 0.2753, 0.2913, 0.5396, 0.05304, 0.5553, 0.05304, 0.5553, 0.3533, 0.5396, 0.3533, 0.4185, 0.05304, 0.4712, 0.05304, 0.4712, 0.3533, 0.4185, 0.3533, 0.4712, 0.05304, 0.4869, 0.05304, 0.4869, 0.3533, 0.4712, 0.3533, 0.4869, 0.05304, 0.5396, 0.05304, 0.5396, 0.3533, 0.4869, 0.3533, 0.4712, 0.0003435, 0.4869, 0.0003435, 0.4869, 0.05304, 0.4712, 0.05304, 0.4712, 0.3533, 0.4869, 0.3533, 0.4869, 0.406, 0.4712, 0.406, 0.2179, 0.645, 0.2217, 0.6347, 0.2396, 0.6382, 0.2346, 0.6513, 0.1997, 0.6721, 0.2068, 0.6638, 0.2204, 0.6754, 0.2114, 0.686, 0.2068, 0.6638, 0.2123, 0.6544, 0.2275, 0.6633, 0.2204, 0.6754, 0.2123, 0.6544, 0.2179, 0.645, 0.2346, 0.6513, 0.2275, 0.6633, 0.1974, 0.6582, 0.2029, 0.6488, 0.2123, 0.6544, 0.2068, 0.6638, 0.2204, 0.6754, 0.2275, 0.6633, 0.2396, 0.6704, 0.2325, 0.6825, 0.9613, 0.2813, 0.9613, 0.297, 0.9086, 0.297, 0.9086, 0.2813, 0.7711, 0.297, 0.7711, 0.2813, 0.8238, 0.2813, 0.8238, 0.297, 0.7295, 0.7245, 0.7221, 0.7245, 0.7221, 0.9304, 0.7295, 0.9304, 0.7112, 0.7245, 0.7064, 0.7245, 0.7064, 0.9304, 0.7112, 0.9304, 0.7112, 0.7172, 0.7064, 0.7172, 0.7064, 0.7245, 0.7112, 0.7245, 0.4718, 0.9831, 0.4718, 0.9673, 0.4191, 0.9673, 0.4191, 0.9831, 0.7112, 0.9304, 0.7064, 0.9304, 0.7064, 0.9377, 0.7112, 0.9377, 0.7064, 0.7245, 0.699, 0.7245, 0.699, 0.9304, 0.7064, 0.9304, 0.7856, 0.9304, 0.7856, 0.7245, 0.7797, 0.7245, 0.7797, 0.9304, 0.7172, 0.7172, 0.7172, 0.6718, 0.7113, 0.6718, 0.7112, 0.7172, 0.7343, 0.7245, 0.7343, 0.9304, 0.7797, 0.9304, 0.7797, 0.7245, 0.7172, 0.9377, 0.7112, 0.9377, 0.7113, 0.9831, 0.7172, 0.9831, 0.7295, 0.9304, 0.7343, 0.9304, 0.7343, 0.7245, 0.7295, 0.7245, 0.7221, 0.9304, 0.7172, 0.9304, 0.7172, 0.9377, 0.7221, 0.9377, 0.7172, 0.9304, 0.7112, 0.9304, 0.7112, 0.9377, 0.7172, 0.9377, 0.7221, 0.7172, 0.7172, 0.7172, 0.7172, 0.7245, 0.7221, 0.7245, 0.7172, 0.7172, 0.7112, 0.7172, 0.7112, 0.7245, 0.7172, 0.7245, 0.7221, 0.7245, 0.7172, 0.7245, 0.7172, 0.9304, 0.7221, 0.9304, 0.7172, 0.7245, 0.7112, 0.7245, 0.7112, 0.9304, 0.7172, 0.9304, 0.831, 0.7245, 0.7856, 0.7245, 0.7856, 0.9304, 0.831, 0.9304, 0.699, 0.9304, 0.699, 0.7245, 0.6942, 0.7245, 0.6942, 0.9304, 0.6086, 0.5993, 0.6086, 0.5835, 0.6558, 0.5835, 0.6558, 0.5993, 0.7187, 0.5993, 0.7187, 0.652, 0.6715, 0.652, 0.6715, 0.5993, 0.6086, 0.6677, 0.6086, 0.652, 0.6558, 0.652, 0.6558, 0.6677, 0.6086, 0.652, 0.6086, 0.5993, 0.6558, 0.5993, 0.6558, 0.652, 0.5929, 0.5993, 0.6086, 0.5993, 0.6086, 0.652, 0.5929, 0.652, 0.6715, 0.652, 0.6558, 0.652, 0.6558, 0.5993, 0.6715, 0.5993, 0.2346, 0.8106, 0.2384, 0.8004, 0.2563, 0.8039, 0.2513, 0.8169, 0.2164, 0.8377, 0.2235, 0.8294, 0.2371, 0.841, 0.2281, 0.8517, 0.2235, 0.8294, 0.229, 0.82, 0.2442, 0.829, 0.2371, 0.841, 0.229, 0.82, 0.2346, 0.8106, 0.2513, 0.8169, 0.2442, 0.829, 0.2141, 0.8239, 0.2196, 0.8145, 0.229, 0.82, 0.2235, 0.8294, 0.2371, 0.841, 0.2442, 0.829, 0.2563, 0.8361, 0.2492, 0.8481, 0.2453, 0.5861, 0.2486, 0.5893, 0.2361, 0.6018, 0.2328, 0.5986, 0.8991, 0.6752, 0.8991, 0.6298, 0.904, 0.6298, 0.904, 0.6752, 0.6014, 0.3563, 0.6014, 0.3109, 0.6063, 0.3109, 0.6063, 0.3563, 0.305, 0.3941, 0.305, 0.4394, 0.3099, 0.4394, 0.3099, 0.3941, 0.1449, 0.8115, 0.09851, 0.8115, 0.09851, 0.7597, 0.1449, 0.7597, 0.1449, 0.6346, 0.09851, 0.6346, 0.09851, 0.5829, 0.1449, 0.5829, 0.04677, 0.7073, 0.04677, 0.6346, 0.09851, 0.6346, 0.09851, 0.7073, 0.1449, 0.7073, 0.1449, 0.7591, 0.09851, 0.7591, 0.09851, 0.7073, 0.1449, 0.7073, 0.1449, 0.6346, 0.1967, 0.6346, 0.1967, 0.7073, 0.04677, 0.6346, 0.04677, 0.7073, 0.0003435, 0.7073, 0.0003435, 0.6346, 0.09851, 0.6346, 0.1449, 0.6346, 0.1449, 0.7073, 0.09851, 0.7073, 0.7375, 0.1374, 0.7005, 0.1325, 0.7118, 0.07411, 0.7485, 0.06938, 0.6866, 0.5054, 0.6691, 0.4803, 0.6654, 0.05213, 0.6866, 0.03507, 0.6691, 0.4803, 0.3715, 0.4534, 0.3679, 0.02529, 0.6654, 0.05213, 0.6866, 0.03507, 0.6654, 0.05213, 0.3679, 0.02529, 0.3503, 0.0001804, 0.3503, 0.4705, 0.3715, 0.4534, 0.6691, 0.4803, 0.6866, 0.5054, 0.7443, 0.02213, 0.7645, 0.006835, 0.774, 0.0123, 0.7667, 0.03361, 0.7647, 0.3341, 0.7714, 0.3645, 0.7573, 0.3708, 0.7325, 0.3453, 0.7714, 0.3645, 0.78, 0.3706, 0.7551, 0.3793, 0.7573, 0.3708, 0.7325, 0.3453, 0.7249, 0.3501, 0.6929, 0.2776, 0.7015, 0.2755, 0.7667, 0.03361, 0.7728, 0.03601, 0.7564, 0.07175, 0.7485, 0.06938, 0.7645, 0.006835, 0.7652, 0.0001804, 0.78, 0.01065, 0.774, 0.0123, 0.7005, 0.1325, 0.6921, 0.1313, 0.7049, 0.07124, 0.7118, 0.07411, 0.7374, 0.2055, 0.7466, 0.2049, 0.7554, 0.2825, 0.7453, 0.2852, 0.7647, 0.3341, 0.7751, 0.3312, 0.78, 0.3706, 0.7714, 0.3645, 0.7443, 0.02213, 0.739, 0.01712, 0.7652, 0.0001804, 0.7645, 0.006835, 0.7453, 0.2852, 0.7554, 0.2825, 0.7751, 0.3312, 0.7647, 0.3341, 0.7573, 0.3708, 0.7551, 0.3793, 0.7249, 0.3501, 0.7325, 0.3453, 0.7453, 0.2852, 0.7647, 0.3341, 0.7325, 0.3453, 0.7015, 0.2755, 0.7118, 0.07411, 0.7049, 0.07124, 0.739, 0.01712, 0.7443, 0.02213, 0.774, 0.0123, 0.78, 0.01065, 0.7728, 0.03601, 0.7667, 0.03361, 0.7118, 0.07411, 0.7443, 0.02213, 0.7667, 0.03361, 0.7485, 0.06938, 0.7485, 0.06938, 0.7564, 0.07175, 0.7464, 0.138, 0.7375, 0.1374, 0.6957, 0.207, 0.687, 0.207, 0.6921, 0.1313, 0.7005, 0.1325, 0.7015, 0.2755, 0.6929, 0.2776, 0.687, 0.207, 0.6957, 0.207, 0.7374, 0.2055, 0.6957, 0.207, 0.7005, 0.1325, 0.7375, 0.1374, 0.7453, 0.2852, 0.7015, 0.2755, 0.6957, 0.207, 0.7374, 0.2055, 0.7453, 0.4739, 0.7647, 0.4249, 0.7751, 0.4278, 0.7554, 0.4765, 0.3499, 0.0001804, 0.3336, 0.01778, 0.04499, 0.03171, 0.02785, 0.01002, 0.7667, 0.7254, 0.7485, 0.6897, 0.7564, 0.6873, 0.7728, 0.723, 0.7647, 0.4249, 0.7714, 0.3945, 0.78, 0.3884, 0.7751, 0.4278, 0.7645, 0.7522, 0.774, 0.7467, 0.78, 0.7484, 0.7652, 0.7589, 0.7005, 0.6266, 0.7118, 0.6849, 0.7049, 0.6878, 0.6921, 0.6277, 0.7714, 0.3945, 0.7573, 0.3882, 0.7551, 0.3797, 0.78, 0.3884, 0.7374, 0.5536, 0.7453, 0.4739, 0.7554, 0.4765, 0.7466, 0.5541, 0.7325, 0.4137, 0.7015, 0.4836, 0.6929, 0.4815, 0.7249, 0.4089, 0.7573, 0.3882, 0.7325, 0.4137, 0.7249, 0.4089, 0.7551, 0.3797, 0.7443, 0.7369, 0.7645, 0.7522, 0.7652, 0.7589, 0.739, 0.7419, 0.7375, 0.6216, 0.7485, 0.6897, 0.7118, 0.6849, 0.7005, 0.6266, 0.7443, 0.7369, 0.7667, 0.7254, 0.774, 0.7467, 0.7645, 0.7522, 0.7647, 0.4249, 0.7325, 0.4137, 0.7573, 0.3882, 0.7714, 0.3945, 0.9086, 0.02961, 0.9086, 0.2813, 0.8929, 0.2813, 0.8929, 0.02961, 0.2486, 0.6143, 0.2288, 0.6341, 0.2163, 0.6216, 0.2361, 0.6018, 0.2179, 0.7798, 0.2346, 0.7735, 0.2396, 0.7865, 0.2217, 0.79, 0.1997, 0.7527, 0.2114, 0.7387, 0.2204, 0.7494, 0.2068, 0.761, 0.2068, 0.761, 0.2204, 0.7494, 0.2275, 0.7614, 0.2123, 0.7704, 0.2123, 0.7704, 0.2275, 0.7614, 0.2346, 0.7735, 0.2179, 0.7798, 0.1974, 0.7665, 0.2068, 0.761, 0.2123, 0.7704, 0.2029, 0.7759, 0.2204, 0.7494, 0.2325, 0.7423, 0.2396, 0.7543, 0.2275, 0.7614, 0.8309, 0.2421, 0.8307, 0.174, 0.84, 0.1746, 0.8397, 0.2415])
me_cube_004.materials.append(mat_metal)
me_cube_004.materials.append(mat_wood)
me_cube_004.use_remesh_preserve_volume = False
me_cube_004.use_remesh_preserve_attributes = False
me_cube_004.use_mirror_vertex_groups = False
me_cube_004.update()

# ---- objects
ob_cube_007 = bpy.data.objects.new('Cube.007', me_cube_007)
ob_cube_006 = bpy.data.objects.new('Cube.006', me_cube_004)

# ---- transforms, parenting, visibility, modifiers, constraints
ob_cube_007.location = (0.0, 0.0, 0.0)
ob_cube_007.lineart.crease_threshold = 0.0
_m = ob_cube_007.modifiers.new('Bevel', 'BEVEL')
_m.width = 0.005
_m.width_pct = 0.005
_m.segments = 3
_m.angle_limit = 0.9774
_m = ob_cube_007.modifiers.new('Subdivision', 'SUBSURF')
_m.uv_smooth = 'PRESERVE_CORNERS'
_m.show_only_control_edges = False
ob_cube_006.location = (0.0, 0.0, 0.0)
ob_cube_006.lineart.crease_threshold = 0.0

# ---- collection membership
col_collection.objects.link(ob_cube_007)
col_collection.objects.link(ob_cube_006)

# ---- scene / render settings (as saved in the file)
scene.frame_start = 1; scene.frame_end = 250; scene.frame_set(2)
scene.render.engine = 'BLENDER_EEVEE_NEXT'
scene.cycles.use_denoising = False
scene.cycles.samples = 128
scene.cycles.sampling_pattern = 'TABULATED_SOBOL'
scene.cycles.use_adaptive_sampling = False
scene.cycles.use_light_tree = False
scene.view_settings.view_transform = 'Filmic'
bpy.context.view_layer.update()

# ---- added for rendering (the .blend has no active camera and no usable light): camera, sun
cam_auto = bpy.data.cameras.new('AutoCamera')
cam_auto.lens = 50.0
cam_auto.sensor_width = 36.0
cam_auto.clip_end = 1000.0
ob_auto_camera = bpy.data.objects.new('AutoCamera', cam_auto)
scene.collection.objects.link(ob_auto_camera)
ob_auto_camera.location = (2.52717, -3.03073, 3.02997)
ob_auto_camera.rotation_euler = (1.09748, -7.21219e-08, 0.694738)
scene.camera = ob_auto_camera
light_auto_sun = bpy.data.lights.new('AutoSun', 'SUN')
light_auto_sun.energy = 3.0
light_auto_sun.angle = 0.0523599
ob_auto_sun = bpy.data.objects.new('AutoSun', light_auto_sun)
scene.collection.objects.link(ob_auto_sun)
ob_auto_sun.rotation_euler = (0.872665, 0.174533, 0.523599)
bpy.context.view_layer.update()
